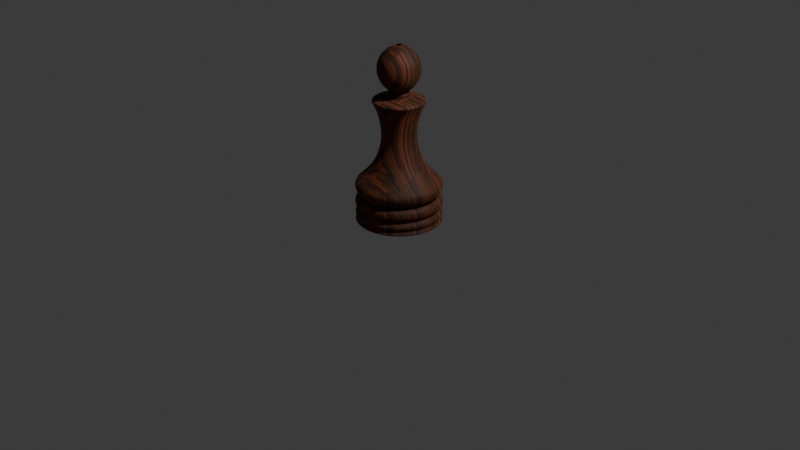 # Source: chess_practice.blend  (saved by Blender 4.0.23; exported with 4.5.12 LTS)
import bpy
from mathutils import Matrix  # noqa: F401  (used for matrix-valued properties, if any)

bpy.ops.wm.read_factory_settings(use_empty=True)
scene = bpy.context.scene
scene.name = 'Scene'

# ---- collections
col_collection = bpy.data.collections.new('Collection'); scene.collection.children.link(col_collection)

# ---- materials (node trees are filled in below, after node groups)
mat_wood = bpy.data.materials.new('wood')
mat_wood.alpha_threshold = 0.0
mat_wood.use_transparent_shadow = False
mat_wood.diffuse_color = (0.4309, 0.1557, 0.08614, 1.0)
mat_wood.roughness = 0.5

# ---- node groups
ng_math_root = bpy.data.node_groups.new('Math.Root', 'ShaderNodeTree')
_s = ng_math_root.interface.new_socket(name='Value', in_out='OUTPUT', socket_type='NodeSocketFloat')
_s.min_value = 0.0
_s.max_value = 0.0
_s = ng_math_root.interface.new_socket(name='Value', in_out='INPUT', socket_type='NodeSocketFloat')
_s.default_value = 0.5
_s.min_value = -1e+04
_s.max_value = 1e+04
_s = ng_math_root.interface.new_socket(name='Root', in_out='INPUT', socket_type='NodeSocketFloat')
_s.default_value = 0.5
_s.min_value = -1e+04
_s.max_value = 1e+04
_N = ng_math_root.nodes; _L = ng_math_root.links
n0 = _N.new('ShaderNodeMath'); n0.name = 'Math.001'; n0.location = (-109, -59)
n0.operation = 'DIVIDE'
n0.inputs[0].default_value = 1.0
n0.inputs[2].default_value = 0.0
n1 = _N.new('ShaderNodeMath'); n1.name = 'Math.002'; n1.location = (109, 59)
n1.operation = 'POWER'
n1.inputs[2].default_value = 0.0
n2 = _N.new('NodeGroupOutput'); n2.name = 'Group Output'; n2.location = (309, 0)
n3 = _N.new('NodeGroupInput'); n3.name = 'Group Input'; n3.location = (-309, 0)
_L.new(n0.outputs[0], n1.inputs[1])
_L.new(n3.outputs[0], n1.inputs[0])
_L.new(n3.outputs[1], n0.inputs[1])
_L.new(n1.outputs[0], n2.inputs[0])
n2.is_active_output = True
ng_pbr_fresnel = bpy.data.node_groups.new('PBR.Fresnel', 'ShaderNodeTree')
_s = ng_pbr_fresnel.interface.new_socket(name='Output', in_out='OUTPUT', socket_type='NodeSocketFloat')
_s = ng_pbr_fresnel.interface.new_socket(name='Fresnel Power', in_out='INPUT', socket_type='NodeSocketFloat')
_s.default_value = 5.0
_s.min_value = -1e+04
_s.max_value = 1e+04
_s = ng_pbr_fresnel.interface.new_socket(name='F-0', in_out='INPUT', socket_type='NodeSocketFloat')
_s.default_value = 0.04
_s.min_value = 0.0
_s.max_value = 1.0
_s = ng_pbr_fresnel.interface.new_socket(name='Roughness', in_out='INPUT', socket_type='NodeSocketFloat')
_s.min_value = 0.0
_s.max_value = 1.0
_s = ng_pbr_fresnel.interface.new_socket(name='Normal', in_out='INPUT', socket_type='NodeSocketVector')
_s.min_value = -1.0
_s.max_value = 1.0
_s.hide_value = True
_N = ng_pbr_fresnel.nodes; _L = ng_pbr_fresnel.links
n0 = _N.new('NodeReroute'); n0.name = 'Reroute.002'; n0.location = (15, -71)
n0.width = 16
n0.socket_idname = 'NodeSocketFloat'
n1 = _N.new('ShaderNodeMath'); n1.name = 'Math'; n1.location = (-48, 146)
n1.operation = 'POWER'
n1.inputs[2].default_value = 0.0
n2 = _N.new('ShaderNodeMix'); n2.name = 'Mix'; n2.location = (198, -21)
n2.hide = True
n2.data_type = 'RGBA'
n2.inputs[7].default_value = (1.0, 1.0, 1.0, 1.0)
n3 = _N.new('ShaderNodeMix'); n3.name = 'Mix.001'; n3.location = (325, -54)
n3.hide = True
n3.data_type = 'RGBA'
n4 = _N.new('ShaderNodeGroup'); n4.name = 'Group'; n4.location = (97, -146)
n4.node_tree = ng_math_root
n5 = _N.new('NodeGroupOutput'); n5.name = 'Group Output'; n5.location = (507, -33)
n6 = _N.new('ShaderNodeLayerWeight'); n6.name = 'Layer Weight'; n6.location = (-254, 93)
n7 = _N.new('NodeGroupInput'); n7.name = 'Group Input'; n7.location = (-458, -105)
_L.new(n6.outputs[1], n1.inputs[0])
_L.new(n1.outputs[0], n2.inputs[0])
_L.new(n2.outputs[2], n3.inputs[6])
_L.new(n4.outputs[0], n3.inputs[0])
_L.new(n0.outputs[0], n2.inputs[6])
_L.new(n0.outputs[0], n3.inputs[7])
_L.new(n7.outputs[1], n0.inputs[0])
_L.new(n7.outputs[2], n4.inputs[0])
_L.new(n7.outputs[0], n1.inputs[1])
_L.new(n7.outputs[0], n4.inputs[1])
_L.new(n3.outputs[2], n5.inputs[0])
_L.new(n7.outputs[3], n6.inputs[1])
n5.is_active_output = True
ng_specularlayer = bpy.data.node_groups.new('SpecularLayer', 'ShaderNodeTree')
_s = ng_specularlayer.interface.new_socket(name='Shader', in_out='OUTPUT', socket_type='NodeSocketShader')
_s = ng_specularlayer.interface.new_socket(name='Shader', in_out='INPUT', socket_type='NodeSocketShader')
_s = ng_specularlayer.interface.new_socket(name='Roughness', in_out='INPUT', socket_type='NodeSocketFloat')
_s.min_value = 0.0
_s.max_value = 1.0
_s = ng_specularlayer.interface.new_socket(name='Normal', in_out='INPUT', socket_type='NodeSocketVector')
_s.min_value = -1.0
_s.max_value = 1.0
_s.hide_value = True
_N = ng_specularlayer.nodes; _L = ng_specularlayer.links
n0 = _N.new('ShaderNodeBsdfAnisotropic'); n0.name = 'Glossy BSDF'; n0.location = (-136, -55)
n0.distribution = 'GGX'
n0.inputs[0].default_value = (1.0, 1.0, 1.0, 1.0)
n1 = _N.new('NodeReroute'); n1.name = 'Reroute'; n1.location = (-170, -102)
n1.width = 16
n1.socket_idname = 'NodeSocketVector'
n2 = _N.new('NodeReroute'); n2.name = 'Reroute.001'; n2.location = (-169, -70)
n2.width = 16
n2.socket_idname = 'NodeSocketFloat'
n3 = _N.new('NodeGroupOutput'); n3.name = 'Group Output'; n3.location = (224, -1)
n4 = _N.new('ShaderNodeMixShader'); n4.name = 'Mix Shader'; n4.location = (77, -22)
n4.hide = True
n5 = _N.new('ShaderNodeGroup'); n5.name = 'Group.001'; n5.location = (-136, 127)
n5.width = 145
n5.node_tree = ng_pbr_fresnel
n5.inputs[0].default_value = 5.0
n5.inputs[1].default_value = 0.04
n6 = _N.new('NodeGroupInput'); n6.name = 'Group Input'; n6.location = (-382, 0)
n7 = _N.new('ShaderNodeMath'); n7.name = 'Math'; n7.location = (-153, -63)
n7.operation = 'POWER'
_L.new(n4.outputs[0], n3.inputs[0])
_L.new(n5.outputs[0], n4.inputs[0])
_L.new(n0.outputs[0], n4.inputs[2])
_L.new(n2.outputs[0], n5.inputs[2])
_L.new(n1.outputs[0], n5.inputs[3])
_L.new(n1.outputs[0], n0.inputs[4])
_L.new(n6.outputs[2], n1.inputs[0])
_L.new(n6.outputs[1], n2.inputs[0])
_L.new(n6.outputs[0], n4.inputs[1])
_L.new(n2.outputs[0], n7.inputs[0])
_L.new(n7.outputs[0], n0.inputs[1])
n3.is_active_output = True
ng_pbr__specular_setup = bpy.data.node_groups.new('PBR (Specular Setup)', 'ShaderNodeTree')
_s = ng_pbr__specular_setup.interface.new_socket(name='Shader', in_out='OUTPUT', socket_type='NodeSocketShader')
_s = ng_pbr__specular_setup.interface.new_socket(name='Volume', in_out='OUTPUT', socket_type='NodeSocketShader')
_s = ng_pbr__specular_setup.interface.new_socket(name='Base Color', in_out='INPUT', socket_type='NodeSocketColor')
_s.default_value = (1.0, 1.0, 1.0, 1.0)
_s = ng_pbr__specular_setup.interface.new_socket(name='Use Specular %', in_out='INPUT', socket_type='NodeSocketFloat')
_s.subtype = 'FACTOR'
_s.min_value = 0.0
_s.max_value = 100.0
_s = ng_pbr__specular_setup.interface.new_socket(name='Specular Color', in_out='INPUT', socket_type='NodeSocketColor')
_s.default_value = (1.0, 1.0, 1.0, 1.0)
_s = ng_pbr__specular_setup.interface.new_socket(name='Use Refraction %', in_out='INPUT', socket_type='NodeSocketFloat')
_s.subtype = 'FACTOR'
_s.min_value = 0.0
_s.max_value = 100.0
_s = ng_pbr__specular_setup.interface.new_socket(name='Refraction Color', in_out='INPUT', socket_type='NodeSocketColor')
_s.default_value = (1.0, 1.0, 1.0, 1.0)
_s = ng_pbr__specular_setup.interface.new_socket(name='IOR', in_out='INPUT', socket_type='NodeSocketFloat')
_s.default_value = 1.45
_s.min_value = 1.0
_s.max_value = 2.42
_s = ng_pbr__specular_setup.interface.new_socket(name='Roughness %', in_out='INPUT', socket_type='NodeSocketFloat')
_s.subtype = 'FACTOR'
_s.min_value = 0.0
_s.max_value = 100.0
_s = ng_pbr__specular_setup.interface.new_socket(name='Normal', in_out='INPUT', socket_type='NodeSocketVector')
_s.min_value = -1.0
_s.max_value = 1.0
_s.hide_value = True
_s = ng_pbr__specular_setup.interface.new_socket(name='Coat Roughness %', in_out='INPUT', socket_type='NodeSocketFloat')
_s.subtype = 'FACTOR'
_s.min_value = 0.0
_s.max_value = 100.0
_s = ng_pbr__specular_setup.interface.new_socket(name='Coat Normal', in_out='INPUT', socket_type='NodeSocketVector')
_s.min_value = -1.0
_s.max_value = 1.0
_s.hide_value = True
_s = ng_pbr__specular_setup.interface.new_socket(name='Volume Color', in_out='INPUT', socket_type='NodeSocketColor')
_s.default_value = (1.0, 1.0, 1.0, 1.0)
_s = ng_pbr__specular_setup.interface.new_socket(name='Volume Density %', in_out='INPUT', socket_type='NodeSocketFloat')
_s.subtype = 'FACTOR'
_s.min_value = 0.0
_s.max_value = 100.0
_N = ng_pbr__specular_setup.nodes; _L = ng_pbr__specular_setup.links
n0 = _N.new('ShaderNodeMath'); n0.name = 'Math.002'; n0.location = (-831, 3)
n0.label = 'Percent'
n0.hide = True
n0.operation = 'DIVIDE'
n0.inputs[1].default_value = 100.0
n0.inputs[2].default_value = 0.0
n1 = _N.new('ShaderNodeBsdfRefraction'); n1.name = 'Refraction BSDF'; n1.location = (-605, 101)
n1.width = 160
n2 = _N.new('ShaderNodeBsdfDiffuse'); n2.name = 'Diffuse BSDF'; n2.location = (-605, 403)
n2.width = 160
n3 = _N.new('ShaderNodeBsdfAnisotropic'); n3.name = 'Glossy BSDF'; n3.location = (-605, 262)
n3.width = 160
n3.distribution = 'GGX'
n4 = _N.new('NodeReroute'); n4.name = 'Reroute.002'; n4.location = (-719, 36)
n4.width = 16
n4.socket_idname = 'NodeSocketFloat'
n5 = _N.new('NodeReroute'); n5.name = 'Reroute'; n5.location = (-719, -71)
n5.width = 16
n5.socket_idname = 'NodeSocketFloat'
n6 = _N.new('NodeReroute'); n6.name = 'Reroute.004'; n6.location = (-719, -114)
n6.width = 16
n6.socket_idname = 'NodeSocketFloat'
n7 = _N.new('ShaderNodeMixShader'); n7.name = 'Specular Factor'; n7.location = (-403, 101)
n7.label = 'Specular Factor'
n8 = _N.new('ShaderNodeGroup'); n8.name = 'Group'; n8.location = (0, 101)
n8.width = 163
n8.node_tree = ng_specularlayer
n9 = _N.new('ShaderNodeMixShader'); n9.name = 'Refraction Factor'; n9.location = (-202, 101)
n9.label = 'Refraction Factor'
n10 = _N.new('NodeReroute'); n10.name = 'Reroute.001'; n10.location = (-719, -8)
n10.width = 16
n10.socket_idname = 'NodeSocketFloat'
n11 = _N.new('ShaderNodeMath'); n11.name = 'Math'; n11.location = (-830, -61)
n11.label = 'Percent'
n11.hide = True
n11.operation = 'DIVIDE'
n11.inputs[1].default_value = 100.0
n11.inputs[2].default_value = 0.0
n12 = _N.new('ShaderNodeMath'); n12.name = 'Math.001'; n12.location = (-829, 47)
n12.label = 'Percent'
n12.hide = True
n12.operation = 'DIVIDE'
n12.inputs[1].default_value = 100.0
n12.inputs[2].default_value = 0.0
n13 = _N.new('ShaderNodeMath'); n13.name = 'Math.004'; n13.location = (-830, -104)
n13.label = 'Percent'
n13.hide = True
n13.operation = 'DIVIDE'
n13.inputs[1].default_value = 100.0
n13.inputs[2].default_value = 0.0
n14 = _N.new('ShaderNodeVolumeAbsorption'); n14.name = 'Volume Absorption'; n14.location = (-605, -101)
n15 = _N.new('NodeGroupInput'); n15.name = 'Group Input'; n15.location = (-1008, 101)
n16 = _N.new('NodeReroute'); n16.name = 'Reroute.003'; n16.location = (-719, -177)
n16.width = 16
n16.socket_idname = 'NodeSocketFloat'
n17 = _N.new('ShaderNodeMath'); n17.name = 'Math.003'; n17.location = (-830, -167)
n17.label = 'Percent'
n17.hide = True
n17.operation = 'DIVIDE'
n17.inputs[1].default_value = 100.0
n17.inputs[2].default_value = 0.0
n18 = _N.new('NodeGroupOutput'); n18.name = 'Group Output'; n18.location = (229, 98)
n19 = _N.new('ShaderNodeMath'); n19.name = 'Math.005'; n19.location = (-662, 15)
n19.operation = 'POWER'
n20 = _N.new('ShaderNodeMath'); n20.name = 'Math.006'; n20.location = (-662, 96)
n20.operation = 'POWER'
_L.new(n9.outputs[0], n8.inputs[0])
_L.new(n15.outputs[7], n2.inputs[2])
_L.new(n15.outputs[2], n3.inputs[0])
_L.new(n15.outputs[0], n2.inputs[0])
_L.new(n15.outputs[7], n3.inputs[4])
_L.new(n15.outputs[7], n1.inputs[3])
_L.new(n15.outputs[9], n8.inputs[2])
_L.new(n2.outputs[0], n7.inputs[1])
_L.new(n1.outputs[0], n9.inputs[2])
_L.new(n7.outputs[0], n9.inputs[1])
_L.new(n3.outputs[0], n7.inputs[2])
_L.new(n15.outputs[5], n1.inputs[2])
_L.new(n15.outputs[4], n1.inputs[0])
_L.new(n5.outputs[0], n2.inputs[1])
_L.new(n12.outputs[0], n4.inputs[0])
_L.new(n17.outputs[0], n16.inputs[0])
_L.new(n11.outputs[0], n5.inputs[0])
_L.new(n4.outputs[0], n7.inputs[0])
_L.new(n0.outputs[0], n10.inputs[0])
_L.new(n13.outputs[0], n6.inputs[0])
_L.new(n6.outputs[0], n8.inputs[1])
_L.new(n10.outputs[0], n9.inputs[0])
_L.new(n15.outputs[1], n12.inputs[0])
_L.new(n15.outputs[3], n0.inputs[0])
_L.new(n15.outputs[6], n11.inputs[0])
_L.new(n15.outputs[8], n13.inputs[0])
_L.new(n15.outputs[10], n14.inputs[0])
_L.new(n15.outputs[11], n17.inputs[0])
_L.new(n16.outputs[0], n14.inputs[1])
_L.new(n8.outputs[0], n18.inputs[0])
_L.new(n14.outputs[0], n18.inputs[1])
_L.new(n5.outputs[0], n19.inputs[0])
_L.new(n19.outputs[0], n1.inputs[1])
_L.new(n5.outputs[0], n20.inputs[0])
_L.new(n20.outputs[0], n3.inputs[1])
n18.is_active_output = True
ng_wood_texture = bpy.data.node_groups.new('Wood Texture', 'ShaderNodeTree')
_s = ng_wood_texture.interface.new_socket(name='Color', in_out='OUTPUT', socket_type='NodeSocketColor')
_s.default_value = (0.0, 0.0, 0.0, 0.0)
_s = ng_wood_texture.interface.new_socket(name='Bump', in_out='OUTPUT', socket_type='NodeSocketVector')
_s.min_value = 0.0
_s.max_value = 0.0
_s = ng_wood_texture.interface.new_socket(name='Dirt', in_out='INPUT', socket_type='NodeSocketFloat')
_s.subtype = 'FACTOR'
_s.default_value = 1.0
_s.min_value = 0.0
_s.max_value = 1.0
_s = ng_wood_texture.interface.new_socket(name='Planks', in_out='INPUT', socket_type='NodeSocketFloat')
_s.subtype = 'FACTOR'
_s.min_value = 0.0
_s.max_value = 1.0
_N = ng_wood_texture.nodes; _L = ng_wood_texture.links
n0 = _N.new('ShaderNodeMix'); n0.name = 'Mix.001'; n0.location = (147, 52)
n0.hide = True
n0.data_type = 'RGBA'
n0.blend_type = 'DODGE'
n1 = _N.new('NodeGroupOutput'); n1.name = 'Group Output'; n1.location = (951, 18)
n2 = _N.new('ShaderNodeTexCoord'); n2.name = 'Texture Coordinate'; n2.location = (-722, 222)
n3 = _N.new('ShaderNodeValToRGB'); n3.name = 'ColorRamp.001'; n3.location = (1, 84)
n3.hide = True
while len(n3.color_ramp.elements) > 1: n3.color_ramp.elements.remove(n3.color_ramp.elements[-1])
n3.color_ramp.elements[0].position = 0.0; n3.color_ramp.elements[0].color = (0.03423, 0.0101, 0.003883, 1.0)
_e = n3.color_ramp.elements.new(0.04067); _e.color = (0.2327, 0.05816, 0.01663, 1.0)
_e = n3.color_ramp.elements.new(0.1774); _e.color = (0.07336, 0.02137, 0.006384, 1.0)
_e = n3.color_ramp.elements.new(0.2093); _e.color = (0.2087, 0.05926, 0.01438, 1.0)
_e = n3.color_ramp.elements.new(0.3324); _e.color = (0.08101, 0.02333, 0.005606, 1.0)
_e = n3.color_ramp.elements.new(0.3594); _e.color = (0.1533, 0.045, 0.01067, 1.0)
_e = n3.color_ramp.elements.new(0.4951); _e.color = (0.06267, 0.02125, 0.005848, 1.0)
_e = n3.color_ramp.elements.new(0.5172); _e.color = (0.1794, 0.0569, 0.01213, 1.0)
_e = n3.color_ramp.elements.new(0.6441); _e.color = (0.04605, 0.0144, 0.002863, 1.0)
_e = n3.color_ramp.elements.new(0.6654); _e.color = (0.1701, 0.05495, 0.01158, 1.0)
_e = n3.color_ramp.elements.new(0.7959); _e.color = (0.04417, 0.01735, 0.00475, 1.0)
_e = n3.color_ramp.elements.new(0.8302); _e.color = (0.147, 0.04374, 0.01033, 1.0)
_e = n3.color_ramp.elements.new(0.9214); _e.color = (0.02933, 0.01055, 0.003547, 1.0)
_e = n3.color_ramp.elements.new(0.9413); _e.color = (0.1617, 0.047, 0.01068, 1.0)
n4 = _N.new('ShaderNodeValToRGB'); n4.name = 'ColorRamp.004'; n4.location = (9, 26)
n4.hide = True
while len(n4.color_ramp.elements) > 1: n4.color_ramp.elements.remove(n4.color_ramp.elements[-1])
n4.color_ramp.elements[0].position = 0.3057; n4.color_ramp.elements[0].color = (0.03173, 0.1249, 0.01327, 1.0)
_e = n4.color_ramp.elements.new(0.786); _e.color = (0.6152, 0.2719, 0.047, 1.0)
n5 = _N.new('ShaderNodeTexNoise'); n5.name = 'Noise Texture.001'; n5.location = (-119, 8)
n5.label = 'Dirt'
n5.hide = True
n5.inputs[2].default_value = 10.4
n5.inputs[3].default_value = 16.0
n6 = _N.new('ShaderNodeValToRGB'); n6.name = 'ColorRamp'; n6.location = (-119, 89)
n6.width = 320
n6.hide = True
while len(n6.color_ramp.elements) > 1: n6.color_ramp.elements.remove(n6.color_ramp.elements[-1])
n6.color_ramp.elements[0].position = 0.1853; n6.color_ramp.elements[0].color = (0.0, 0.0, 0.0, 1.0)
_e = n6.color_ramp.elements.new(0.2049); _e.color = (1.0, 1.0, 1.0, 1.0)
_e = n6.color_ramp.elements.new(0.2271); _e.color = (0.0, 0.0, 0.0, 1.0)
_e = n6.color_ramp.elements.new(0.2445); _e.color = (1.0, 1.0, 1.0, 1.0)
_e = n6.color_ramp.elements.new(0.2587); _e.color = (1.0, 1.0, 1.0, 1.0)
_e = n6.color_ramp.elements.new(0.2601); _e.color = (0.0, 0.0, 0.0, 1.0)
_e = n6.color_ramp.elements.new(0.2751); _e.color = (1.0, 1.0, 1.0, 1.0)
_e = n6.color_ramp.elements.new(0.2863); _e.color = (0.0, 0.0, 0.0, 1.0)
_e = n6.color_ramp.elements.new(0.3006); _e.color = (1.0, 1.0, 1.0, 1.0)
_e = n6.color_ramp.elements.new(0.3195); _e.color = (0.0, 0.0, 0.0, 1.0)
_e = n6.color_ramp.elements.new(0.3384); _e.color = (1.0, 1.0, 1.0, 1.0)
_e = n6.color_ramp.elements.new(0.3539); _e.color = (0.0, 0.0, 0.0, 1.0)
_e = n6.color_ramp.elements.new(0.3761); _e.color = (1.0, 1.0, 1.0, 1.0)
_e = n6.color_ramp.elements.new(0.3932); _e.color = (0.0, 0.0, 0.0, 1.0)
_e = n6.color_ramp.elements.new(0.4103); _e.color = (1.0, 1.0, 1.0, 1.0)
_e = n6.color_ramp.elements.new(0.4427); _e.color = (0.0, 0.0, 0.0, 1.0)
_e = n6.color_ramp.elements.new(0.4687); _e.color = (1.0, 1.0, 1.0, 1.0)
_e = n6.color_ramp.elements.new(0.4983); _e.color = (0.0, 0.0, 0.0, 1.0)
_e = n6.color_ramp.elements.new(0.528); _e.color = (1.0, 1.0, 1.0, 1.0)
_e = n6.color_ramp.elements.new(0.5576); _e.color = (0.0, 0.0, 0.0, 1.0)
_e = n6.color_ramp.elements.new(0.5872); _e.color = (1.0, 1.0, 1.0, 1.0)
_e = n6.color_ramp.elements.new(0.62); _e.color = (0.0, 0.0, 0.0, 1.0)
_e = n6.color_ramp.elements.new(0.656); _e.color = (1.0, 1.0, 1.0, 1.0)
_e = n6.color_ramp.elements.new(0.6888); _e.color = (0.0, 0.0, 0.0, 1.0)
_e = n6.color_ramp.elements.new(0.7216); _e.color = (1.0, 1.0, 1.0, 1.0)
_e = n6.color_ramp.elements.new(0.7544); _e.color = (0.0, 0.0, 0.0, 1.0)
_e = n6.color_ramp.elements.new(0.7872); _e.color = (1.0, 1.0, 1.0, 1.0)
_e = n6.color_ramp.elements.new(0.8264); _e.color = (0.0, 0.0, 0.0, 1.0)
_e = n6.color_ramp.elements.new(0.8688); _e.color = (1.0, 1.0, 1.0, 1.0)
_e = n6.color_ramp.elements.new(0.9016); _e.color = (0.0, 0.0, 0.0, 1.0)
_e = n6.color_ramp.elements.new(0.9472); _e.color = (1.0, 1.0, 1.0, 1.0)
_e = n6.color_ramp.elements.new(1.0); _e.color = (0.0, 0.0, 0.0, 1.0)
n7 = _N.new('ShaderNodeTexNoise'); n7.name = 'Noise Texture'; n7.location = (-230, 112)
n7.label = 'Wood'
n7.hide = True
n7.inputs[2].default_value = 12.7
n7.inputs[3].default_value = 16.0
n8 = _N.new('ShaderNodeMapping'); n8.name = 'Mapping'; n8.location = (-333, 138)
n8.hide = True
n8.vector_type = 'TEXTURE'
n8.inputs[3].default_value = (8.9, 1.0, 1.0)
n9 = _N.new('ShaderNodeMix'); n9.name = 'Mix.004'; n9.location = (-426, 161)
n9.hide = True
n9.data_type = 'RGBA'
n10 = _N.new('ShaderNodeMix'); n10.name = 'Mix'; n10.location = (285, 8)
n10.hide = True
n10.data_type = 'RGBA'
n10.blend_type = 'MULTIPLY'
n11 = _N.new('ShaderNodeValToRGB'); n11.name = 'ColorRamp.003'; n11.location = (399, -11)
n11.hide = True
while len(n11.color_ramp.elements) > 1: n11.color_ramp.elements.remove(n11.color_ramp.elements[-1])
n11.color_ramp.elements[0].position = 0.0; n11.color_ramp.elements[0].color = (0.0, 0.0, 0.0, 1.0)
_e = n11.color_ramp.elements.new(0.1561); _e.color = (0.05761, 0.05761, 0.05761, 1.0)
_e = n11.color_ramp.elements.new(0.1987); _e.color = (0.5, 0.5, 0.5, 1.0)
_e = n11.color_ramp.elements.new(1.0); _e.color = (1.0, 1.0, 1.0, 1.0)
n12 = _N.new('ShaderNodeValToRGB'); n12.name = 'ColorRamp.002'; n12.location = (420, -102)
n12.hide = True
while len(n12.color_ramp.elements) > 1: n12.color_ramp.elements.remove(n12.color_ramp.elements[-1])
n12.color_ramp.elements[0].position = 0.0; n12.color_ramp.elements[0].color = (1.0, 1.0, 1.0, 1.0)
_e = n12.color_ramp.elements.new(0.1703); _e.color = (0.0, 0.0, 0.0, 1.0)
n13 = _N.new('ShaderNodeMix'); n13.name = 'Mix.002'; n13.location = (539, -42)
n13.hide = True
n13.data_type = 'RGBA'
n14 = _N.new('ShaderNodeMix'); n14.name = 'Mix.003'; n14.location = (662, -80)
n14.hide = True
n14.data_type = 'RGBA'
n14.blend_type = 'MULTIPLY'
n15 = _N.new('ShaderNodeBump'); n15.name = 'Bump.001'; n15.location = (796, -32)
n15.hide = True
n15.inputs[0].default_value = 0.5
n15.inputs[1].default_value = 0.1
n15.inputs[2].default_value = 1.0
n16 = _N.new('ShaderNodeMath'); n16.name = 'Math'; n16.location = (-538, 188)
n16.label = '/2'
n16.hide = True
n16.operation = 'DIVIDE'
n16.inputs[1].default_value = 2.0
n16.inputs[2].default_value = 0.0
n17 = _N.new('ShaderNodeMath'); n17.name = 'Math.001'; n17.location = (254, -34)
n17.label = '/2'
n17.hide = True
n17.operation = 'DIVIDE'
n17.inputs[1].default_value = 2.0
n17.inputs[2].default_value = 0.0
n18 = _N.new('ShaderNodeMath'); n18.name = 'Math.002'; n18.location = (263, -73)
n18.label = '/2'
n18.hide = True
n18.operation = 'DIVIDE'
n18.inputs[1].default_value = 2.0
n18.inputs[2].default_value = 0.0
n19 = _N.new('ShaderNodeTexBrick'); n19.name = 'Brick Texture'; n19.location = (-729, -132)
n19.inputs[2].default_value = (0.2759, 0.2759, 0.2759, 1.0)
n19.inputs[5].default_value = 0.001
n19.inputs[6].default_value = 0.0
n19.inputs[8].default_value = 1.0
n19.inputs[9].default_value = 0.1
n20 = _N.new('NodeGroupInput'); n20.name = 'Group Input'; n20.location = (-721, -18)
_L.new(n7.outputs[0], n6.inputs[0])
_L.new(n8.outputs[0], n7.inputs[0])
_L.new(n6.outputs[0], n3.inputs[0])
_L.new(n3.outputs[0], n0.inputs[6])
_L.new(n5.outputs[0], n4.inputs[0])
_L.new(n4.outputs[0], n0.inputs[7])
_L.new(n20.outputs[0], n0.inputs[0])
_L.new(n0.outputs[2], n10.inputs[6])
_L.new(n19.outputs[0], n10.inputs[7])
_L.new(n19.outputs[1], n12.inputs[0])
_L.new(n11.outputs[0], n13.inputs[6])
_L.new(n10.outputs[2], n11.inputs[0])
_L.new(n15.outputs[0], n1.inputs[1])
_L.new(n13.outputs[2], n14.inputs[6])
_L.new(n12.outputs[0], n13.inputs[7])
_L.new(n10.outputs[2], n1.inputs[0])
_L.new(n14.outputs[2], n15.inputs[3])
_L.new(n12.outputs[0], n14.inputs[7])
_L.new(n9.outputs[2], n8.inputs[0])
_L.new(n2.outputs[2], n9.inputs[6])
_L.new(n19.outputs[0], n9.inputs[7])
_L.new(n16.outputs[0], n9.inputs[0])
_L.new(n20.outputs[1], n10.inputs[0])
_L.new(n20.outputs[1], n18.inputs[0])
_L.new(n20.outputs[1], n17.inputs[0])
_L.new(n17.outputs[0], n13.inputs[0])
_L.new(n18.outputs[0], n14.inputs[0])
_L.new(n20.outputs[1], n16.inputs[0])
n1.is_active_output = True

# ---- material node trees
mat_wood.use_nodes = True; mat_wood.node_tree.nodes.clear()
_N = mat_wood.node_tree.nodes; _L = mat_wood.node_tree.links
n0 = _N.new('ShaderNodeOutputMaterial'); n0.name = 'Material Output'; n0.location = (187, 284)
n1 = _N.new('NodeReroute'); n1.name = 'Reroute'; n1.location = (-119, 19)
n1.width = 16
n1.socket_idname = 'NodeSocketVector'
n2 = _N.new('ShaderNodeGroup'); n2.name = 'PBR (Specular Setup)'; n2.location = (-101, 302)
n2.label = 'PBR (Specular Setup)'
n2.width = 229
n2.node_tree = ng_pbr__specular_setup
n2.inputs[1].default_value = 0.0
n2.inputs[2].default_value = (1.0, 1.0, 1.0, 1.0)
n2.inputs[3].default_value = 0.0
n2.inputs[4].default_value = (1.0, 1.0, 1.0, 1.0)
n2.inputs[5].default_value = 1.45
n2.inputs[6].default_value = 50.0
n2.inputs[8].default_value = 50.0
n2.inputs[10].default_value = (1.0, 1.0, 1.0, 1.0)
n2.inputs[11].default_value = 0.0
n3 = _N.new('ShaderNodeGroup'); n3.name = 'Group'; n3.location = (-446, 184)
n3.node_tree = ng_wood_texture
n3.inputs[0].default_value = 1.0
n3.inputs[1].default_value = 1.0
_L.new(n3.outputs[0], n2.inputs[0])
_L.new(n1.outputs[0], n2.inputs[7])
_L.new(n1.outputs[0], n2.inputs[9])
_L.new(n3.outputs[1], n1.inputs[0])
_L.new(n2.outputs[0], n0.inputs[0])
n0.is_active_output = True

# ---- world
world_world = bpy.data.worlds.new('World'); scene.world = world_world
world_world.use_nodes = True; world_world.node_tree.nodes.clear()
_N = world_world.node_tree.nodes; _L = world_world.node_tree.links
n0 = _N.new('ShaderNodeOutputWorld'); n0.name = 'World Output'; n0.location = (300, 300)
n1 = _N.new('ShaderNodeBackground'); n1.name = 'Background'; n1.location = (10, 300)
n1.inputs[0].default_value = (0.05088, 0.05088, 0.05088, 1.0)
_L.new(n1.outputs[0], n0.inputs[0])
n0.is_active_output = True
world_world.color = (0.05088, 0.05088, 0.05088)
world_world.use_sun_shadow = False
world_world.sun_shadow_jitter_overblur = 0.0

# ---- cameras
cam_camera = bpy.data.cameras.new('Camera')
cam_camera.clip_end = 100.0
cam_camera.ortho_scale = 7.314

# ---- lights
light_light = bpy.data.lights.new('Light', 'POINT')
light_light.transmission_factor = 0.0
light_light.use_soft_falloff = False
light_light.energy = 1000.0
light_light.shadow_soft_size = 0.1
light_light.shadow_maximum_resolution = 0.006
light_light.use_absolute_resolution = True

# ---- meshes
me_plane = bpy.data.meshes.new('Plane')
me_plane.from_pydata([(-0.02895, 0.0, -0.0005473), (-0.02507, -0.01447, -0.0005473), (-0.01447, -0.02507, -0.0005473), (0.0, -0.02895, -0.0005473), (0.01447, -0.02507, -0.0005473), (0.02507, -0.01447, -0.0005473), (0.02895, 0.0, -0.0005473), (0.02507, 0.01447, -0.0005473), (0.01447, 0.02507, -0.0005473), (0.0, 0.02895, -0.0005473), (-0.01447, 0.02507, -0.0005473), (-0.02507, 0.01447, -0.0005473)], [(0, 1), (1, 2), (2, 3), (3, 4), (4, 5), (5, 6), (6, 7), (7, 8), (8, 9), (9, 10), (10, 11), (11, 0)], [])
_uv = me_plane.uv_layers.new(name='UVMap')
_uv.uv.foreach_set('vector', [])
me_plane.update()
me_plane_001 = bpy.data.meshes.new('Plane.001')
me_plane_001.from_pydata([(0.0, 0.0, 0.0), (-0.02895, 0.0, 0.0), (-0.02895, -0.4637, 0.0009937), (-0.02895, -0.4614, 0.0318), (-0.02895, -0.436, 0.05953), (-0.02895, -0.4606, 0.08495), (-0.02895, -0.4598, 0.1181), (-0.02895, -0.4298, 0.1458), (-0.02895, -0.4275, 0.1766), (-0.02895, -0.4521, 0.1789), (-0.02895, -0.4629, 0.2066), (-0.02895, -0.4598, 0.2459), (-0.02895, -0.4367, 0.2744), (-0.02895, -0.4067, 0.2833), (-0.02895, -0.3759, 0.2829), (-0.02895, -0.4236, 0.3099), (-0.02895, -0.4521, 0.3484), (-0.02895, -0.4645, 0.4007), (-0.02895, -0.4444, 0.4392), (-0.02895, -0.3705, 0.4955), (-0.02895, -0.2935, 0.5825), (-0.02895, -0.2388, 0.668), (-0.02895, -0.198, 0.7805), (-0.02895, -0.1795, 0.8821), (-0.02895, -0.1848, 1.001), (-0.02895, -0.2141, 1.141), (-0.02895, -0.2656, 1.245), (-0.02895, -0.284, 1.27), (-0.02895, -0.2594, 1.295), (-0.02895, -0.162, 1.299), (-0.02895, -0.09564, 1.306), (-0.02895, -0.112, 1.341), (-0.02895, -0.1005, 1.362), (-0.02895, -0.08259, 1.367), (-0.02895, -0.1473, 1.41), (-0.02895, -0.1875, 1.459), (-0.02895, -0.228, 1.536), (-0.02895, -0.2236, 1.644), (-0.02895, -0.1952, 1.709), (-0.02895, -0.1094, 1.798), (-0.02895, -0.04605, 1.819), (-0.02895, 0.00801, 1.825), (-0.02507, -0.01447, 0.0), (0.2068, -0.416, 0.0009937), (0.2056, -0.414, 0.0318), (0.1929, -0.392, 0.05953), (0.2052, -0.4134, 0.08495), (0.2048, -0.4127, 0.1181), (0.1898, -0.3867, 0.1458), (0.1887, -0.3847, 0.1766), (0.201, -0.406, 0.1789), (0.2064, -0.4154, 0.2066), (0.2048, -0.4127, 0.2459), (0.1933, -0.3927, 0.2744), (0.1783, -0.3667, 0.2833), (0.1629, -0.34, 0.2829), (0.1867, -0.3813, 0.3099), (0.201, -0.406, 0.3484), (0.2072, -0.4167, 0.4007), (0.1971, -0.3994, 0.4392), (0.1602, -0.3353, 0.4955), (0.1217, -0.2686, 0.5825), (0.09432, -0.2213, 0.668), (0.07391, -0.1859, 0.7805), (0.06466, -0.1699, 0.8821), (0.06735, -0.1746, 1.001), (0.08196, -0.1999, 1.141), (0.1077, -0.2445, 1.245), (0.1169, -0.2604, 1.27), (0.1046, -0.2391, 1.295), (0.05592, -0.1548, 1.299), (0.02275, -0.0973, 1.306), (0.03091, -0.1114, 1.341), (0.0252, -0.1015, 1.362), (0.01623, -0.086, 1.367), (0.04858, -0.142, 1.41), (0.0687, -0.1769, 1.459), (0.08892, -0.2222, 1.533), (0.08673, -0.2184, 1.641), (0.07253, -0.1835, 1.709), (0.02965, -0.1092, 1.798), (-0.002042, -0.05436, 1.819), (-0.02907, -0.007536, 1.825), (-0.01447, -0.02507, 0.0), (0.3871, -0.2569, 0.0009937), (0.3851, -0.2558, 0.0318), (0.3631, -0.243, 0.05953), (0.3844, -0.2554, 0.08495), (0.3838, -0.255, 0.1181), (0.3577, -0.24, 0.1458), (0.3557, -0.2388, 0.1766), (0.3771, -0.2511, 0.1789), (0.3864, -0.2565, 0.2066), (0.3838, -0.255, 0.2459), (0.3637, -0.2434, 0.2744), (0.3377, -0.2284, 0.2833), (0.311, -0.213, 0.2829), (0.3524, -0.2369, 0.3099), (0.3771, -0.2511, 0.3484), (0.3878, -0.2573, 0.4007), (0.3704, -0.2473, 0.4392), (0.3064, -0.2103, 0.4955), (0.2397, -0.1718, 0.5825), (0.1923, -0.1445, 0.668), (0.157, -0.124, 0.7805), (0.1409, -0.1148, 0.8821), (0.1456, -0.1175, 1.001), (0.1709, -0.1321, 1.141), (0.2155, -0.1578, 1.245), (0.2315, -0.1671, 1.27), (0.2102, -0.1548, 1.295), (0.1258, -0.1061, 1.299), (0.06836, -0.07289, 1.306), (0.08248, -0.08105, 1.341), (0.07259, -0.07534, 1.362), (0.05705, -0.06636, 1.367), (0.1131, -0.09872, 1.41), (0.1479, -0.1188, 1.459), (0.183, -0.1391, 1.536), (0.1792, -0.1369, 1.644), (0.1546, -0.1227, 1.709), (0.0803, -0.07979, 1.798), (0.02541, -0.0481, 1.819), (-0.02141, -0.02106, 1.825), (0.0, -0.02895, 0.0), (0.4637, -0.02895, 0.0009937), (0.4614, -0.02895, 0.0318), (0.436, -0.02895, 0.05953), (0.4606, -0.02895, 0.08495), (0.4598, -0.02895, 0.1181), (0.4298, -0.02895, 0.1458), (0.4275, -0.02895, 0.1766), (0.4521, -0.02895, 0.1789), (0.4629, -0.02895, 0.2066), (0.4598, -0.02895, 0.2459), (0.4367, -0.02895, 0.2744), (0.4067, -0.02895, 0.2833), (0.3759, -0.02895, 0.2829), (0.4236, -0.02895, 0.3099), (0.4521, -0.02895, 0.3484), (0.4645, -0.02895, 0.4007), (0.4444, -0.02895, 0.4392), (0.3705, -0.02895, 0.4955), (0.2935, -0.02895, 0.5825), (0.2388, -0.02895, 0.668), (0.198, -0.02895, 0.7805), (0.1795, -0.02895, 0.8821), (0.1848, -0.02895, 1.001), (0.2141, -0.02895, 1.141), (0.2656, -0.02895, 1.245), (0.284, -0.02895, 1.27), (0.2594, -0.02895, 1.295), (0.162, -0.02895, 1.299), (0.09564, -0.02895, 1.306), (0.112, -0.02895, 1.341), (0.1005, -0.02895, 1.362), (0.08259, -0.02895, 1.367), (0.1473, -0.02895, 1.41), (0.1875, -0.02895, 1.459), (0.228, -0.02895, 1.536), (0.2236, -0.02895, 1.644), (0.1952, -0.02895, 1.709), (0.1094, -0.02895, 1.798), (0.04605, -0.02895, 1.819), (-0.00801, -0.02895, 1.825), (0.01447, -0.02507, 0.0), (0.416, 0.2068, 0.0009937), (0.414, 0.2056, 0.0318), (0.392, 0.1929, 0.05953), (0.4134, 0.2052, 0.08495), (0.4127, 0.2048, 0.1181), (0.3867, 0.1898, 0.1458), (0.3847, 0.1887, 0.1766), (0.406, 0.201, 0.1789), (0.4154, 0.2064, 0.2066), (0.4127, 0.2048, 0.2459), (0.3927, 0.1933, 0.2744), (0.3667, 0.1783, 0.2833), (0.34, 0.1629, 0.2829), (0.3813, 0.1867, 0.3099), (0.406, 0.201, 0.3484), (0.4167, 0.2072, 0.4007), (0.3994, 0.1971, 0.4392), (0.3353, 0.1602, 0.4955), (0.2686, 0.1217, 0.5825), (0.2213, 0.09432, 0.668), (0.1859, 0.07391, 0.7805), (0.1699, 0.06466, 0.8821), (0.1746, 0.06735, 1.001), (0.1999, 0.08196, 1.141), (0.2445, 0.1077, 1.245), (0.2604, 0.1169, 1.27), (0.2391, 0.1046, 1.295), (0.1548, 0.05592, 1.299), (0.0973, 0.02275, 1.306), (0.1114, 0.03091, 1.341), (0.1015, 0.0252, 1.362), (0.086, 0.01623, 1.367), (0.142, 0.04858, 1.41), (0.1769, 0.0687, 1.459), (0.2119, 0.08892, 1.536), (0.2081, 0.08673, 1.644), (0.1835, 0.07253, 1.709), (0.1092, 0.02965, 1.798), (0.05436, -0.002042, 1.819), (0.007536, -0.02907, 1.825), (0.02507, -0.01447, 0.0), (0.2569, 0.3871, 0.0009937), (0.2558, 0.3851, 0.0318), (0.243, 0.3631, 0.05953), (0.2554, 0.3844, 0.08495), (0.255, 0.3838, 0.1181), (0.24, 0.3577, 0.1458), (0.2388, 0.3557, 0.1766), (0.2511, 0.3771, 0.1789), (0.2565, 0.3864, 0.2066), (0.255, 0.3838, 0.2459), (0.2434, 0.3637, 0.2744), (0.2284, 0.3377, 0.2833), (0.213, 0.311, 0.2829), (0.2369, 0.3524, 0.3099), (0.2511, 0.3771, 0.3484), (0.2573, 0.3878, 0.4007), (0.2473, 0.3704, 0.4392), (0.2103, 0.3064, 0.4955), (0.1718, 0.2397, 0.5825), (0.1445, 0.1923, 0.668), (0.124, 0.157, 0.7805), (0.1148, 0.1409, 0.8821), (0.1175, 0.1456, 1.001), (0.1321, 0.1709, 1.141), (0.1578, 0.2155, 1.245), (0.1671, 0.2315, 1.27), (0.1548, 0.2102, 1.295), (0.1061, 0.1258, 1.299), (0.07289, 0.06836, 1.306), (0.08105, 0.08248, 1.341), (0.07534, 0.07259, 1.362), (0.06636, 0.05705, 1.367), (0.09872, 0.1131, 1.41), (0.1188, 0.1479, 1.459), (0.1391, 0.183, 1.536), (0.1369, 0.1792, 1.644), (0.1227, 0.1546, 1.709), (0.07979, 0.0803, 1.798), (0.0481, 0.02541, 1.819), (0.02106, -0.02141, 1.825), (0.02895, 0.0, 0.0), (0.02895, 0.4637, 0.0009937), (0.02895, 0.4614, 0.0318), (0.02895, 0.436, 0.05953), (0.02895, 0.4606, 0.08495), (0.02895, 0.4598, 0.1181), (0.02895, 0.4298, 0.1458), (0.02895, 0.4275, 0.1766), (0.02895, 0.4521, 0.1789), (0.02895, 0.4629, 0.2066), (0.02895, 0.4598, 0.2459), (0.02895, 0.4367, 0.2744), (0.02895, 0.4067, 0.2833), (0.02895, 0.3759, 0.2829), (0.02895, 0.4236, 0.3099), (0.02895, 0.4521, 0.3484), (0.02895, 0.4645, 0.4007), (0.02895, 0.4444, 0.4392), (0.02895, 0.3705, 0.4955), (0.02895, 0.2935, 0.5825), (0.02895, 0.2388, 0.668), (0.02895, 0.198, 0.7805), (0.02895, 0.1795, 0.8821), (0.02895, 0.1848, 1.001), (0.02895, 0.2141, 1.141), (0.02895, 0.2656, 1.245), (0.02895, 0.284, 1.27), (0.02895, 0.2594, 1.295), (0.02895, 0.162, 1.299), (0.02895, 0.09564, 1.306), (0.02895, 0.112, 1.341), (0.02895, 0.1005, 1.362), (0.02895, 0.08259, 1.367), (0.02895, 0.1473, 1.41), (0.02895, 0.1875, 1.459), (0.02895, 0.2376, 1.535), (0.02895, 0.2332, 1.643), (0.02895, 0.1952, 1.709), (0.02895, 0.1094, 1.798), (0.02895, 0.04605, 1.819), (0.02895, -0.00801, 1.825), (0.02507, 0.01447, 0.0), (-0.2068, 0.416, 0.0009937), (-0.2056, 0.414, 0.0318), (-0.1929, 0.392, 0.05953), (-0.2052, 0.4134, 0.08495), (-0.2048, 0.4127, 0.1181), (-0.1898, 0.3867, 0.1458), (-0.1887, 0.3847, 0.1766), (-0.201, 0.406, 0.1789), (-0.2064, 0.4154, 0.2066), (-0.2048, 0.4127, 0.2459), (-0.1933, 0.3927, 0.2744), (-0.1783, 0.3667, 0.2833), (-0.1629, 0.34, 0.2829), (-0.1867, 0.3813, 0.3099), (-0.201, 0.406, 0.3484), (-0.2072, 0.4167, 0.4007), (-0.1971, 0.3994, 0.4392), (-0.1602, 0.3353, 0.4955), (-0.1217, 0.2686, 0.5825), (-0.09432, 0.2213, 0.668), (-0.07391, 0.1859, 0.7805), (-0.06466, 0.1699, 0.8821), (-0.06735, 0.1746, 1.001), (-0.08196, 0.1999, 1.141), (-0.1077, 0.2445, 1.245), (-0.1169, 0.2604, 1.27), (-0.1046, 0.2391, 1.295), (-0.05592, 0.1548, 1.299), (-0.02275, 0.0973, 1.306), (-0.03091, 0.1114, 1.341), (-0.0252, 0.1015, 1.362), (-0.01623, 0.086, 1.367), (-0.04858, 0.142, 1.41), (-0.0687, 0.1769, 1.459), (-0.08892, 0.2119, 1.536), (-0.08673, 0.2081, 1.644), (-0.07253, 0.1835, 1.709), (-0.02965, 0.1092, 1.798), (0.002042, 0.05436, 1.819), (0.02907, 0.007536, 1.825), (0.01447, 0.02507, 0.0), (-0.3871, 0.2569, 0.0009937), (-0.3851, 0.2558, 0.0318), (-0.3631, 0.243, 0.05953), (-0.3844, 0.2554, 0.08495), (-0.3838, 0.255, 0.1181), (-0.3577, 0.24, 0.1458), (-0.3557, 0.2388, 0.1766), (-0.3771, 0.2511, 0.1789), (-0.3864, 0.2565, 0.2066), (-0.3838, 0.255, 0.2459), (-0.3637, 0.2434, 0.2744), (-0.3377, 0.2284, 0.2833), (-0.311, 0.213, 0.2829), (-0.3524, 0.2369, 0.3099), (-0.3771, 0.2511, 0.3484), (-0.3878, 0.2573, 0.4007), (-0.3704, 0.2473, 0.4392), (-0.3064, 0.2103, 0.4955), (-0.2397, 0.1718, 0.5825), (-0.1923, 0.1445, 0.668), (-0.157, 0.124, 0.7805), (-0.1409, 0.1148, 0.8821), (-0.1456, 0.1175, 1.001), (-0.1709, 0.1321, 1.141), (-0.2155, 0.1578, 1.245), (-0.2315, 0.1671, 1.27), (-0.2102, 0.1548, 1.295), (-0.1258, 0.1061, 1.299), (-0.06836, 0.07289, 1.306), (-0.08248, 0.08105, 1.341), (-0.07259, 0.07534, 1.362), (-0.05705, 0.06636, 1.367), (-0.1131, 0.09872, 1.41), (-0.1479, 0.1188, 1.459), (-0.183, 0.1391, 1.536), (-0.1792, 0.1369, 1.644), (-0.1546, 0.1227, 1.709), (-0.0803, 0.07979, 1.798), (-0.02541, 0.0481, 1.819), (0.02141, 0.02106, 1.825), (0.0, 0.02895, 0.0), (-0.4637, 0.02895, 0.0009937), (-0.4614, 0.02895, 0.0318), (-0.436, 0.02895, 0.05953), (-0.4606, 0.02895, 0.08495), (-0.4598, 0.02895, 0.1181), (-0.4298, 0.02895, 0.1458), (-0.4275, 0.02895, 0.1766), (-0.4521, 0.02895, 0.1789), (-0.4629, 0.02895, 0.2066), (-0.4598, 0.02895, 0.2459), (-0.4367, 0.02895, 0.2744), (-0.4067, 0.02895, 0.2833), (-0.3759, 0.02895, 0.2829), (-0.4236, 0.02895, 0.3099), (-0.4521, 0.02895, 0.3484), (-0.4645, 0.02895, 0.4007), (-0.4444, 0.02895, 0.4392), (-0.3705, 0.02895, 0.4955), (-0.2935, 0.02895, 0.5825), (-0.2388, 0.02895, 0.668), (-0.198, 0.02895, 0.7805), (-0.1795, 0.02895, 0.8821), (-0.1848, 0.02895, 1.001), (-0.2141, 0.02895, 1.141), (-0.2656, 0.02895, 1.245), (-0.284, 0.02895, 1.27), (-0.2594, 0.02895, 1.295), (-0.162, 0.02895, 1.299), (-0.09564, 0.02895, 1.306), (-0.112, 0.02895, 1.341), (-0.1005, 0.02895, 1.362), (-0.08259, 0.02895, 1.367), (-0.1473, 0.02895, 1.41), (-0.1875, 0.02895, 1.459), (-0.228, 0.02895, 1.536), (-0.2236, 0.02895, 1.644), (-0.1952, 0.02895, 1.709), (-0.1094, 0.02895, 1.798), (-0.04605, 0.02895, 1.819), (0.00801, 0.02895, 1.825), (-0.01447, 0.02507, 0.0), (-0.416, -0.2068, 0.0009937), (-0.414, -0.2056, 0.0318), (-0.392, -0.1929, 0.05953), (-0.4134, -0.2052, 0.08495), (-0.4127, -0.2048, 0.1181), (-0.3867, -0.1898, 0.1458), (-0.3847, -0.1887, 0.1766), (-0.406, -0.201, 0.1789), (-0.4154, -0.2064, 0.2066), (-0.4127, -0.2048, 0.2459), (-0.3927, -0.1933, 0.2744), (-0.3667, -0.1783, 0.2833), (-0.34, -0.1629, 0.2829), (-0.3813, -0.1867, 0.3099), (-0.406, -0.201, 0.3484), (-0.4167, -0.2072, 0.4007), (-0.3994, -0.1971, 0.4392), (-0.3353, -0.1602, 0.4955), (-0.2686, -0.1217, 0.5825), (-0.2213, -0.09432, 0.668), (-0.1859, -0.07391, 0.7805), (-0.1699, -0.06466, 0.8821), (-0.1746, -0.06735, 1.001), (-0.1999, -0.08196, 1.141), (-0.2445, -0.1077, 1.245), (-0.2604, -0.1169, 1.27), (-0.2391, -0.1046, 1.295), (-0.1548, -0.05592, 1.299), (-0.0973, -0.02275, 1.306), (-0.1114, -0.03091, 1.341), (-0.1015, -0.0252, 1.362), (-0.086, -0.01623, 1.367), (-0.142, -0.04858, 1.41), (-0.1769, -0.0687, 1.459), (-0.2119, -0.08892, 1.536), (-0.2081, -0.08673, 1.644), (-0.1835, -0.07253, 1.709), (-0.1092, -0.02965, 1.798), (-0.05436, 0.002042, 1.819), (-0.007536, 0.02907, 1.825), (-0.02507, 0.01447, 0.0), (-0.2569, -0.3871, 0.0009937), (-0.2558, -0.3851, 0.0318), (-0.243, -0.3631, 0.05953), (-0.2554, -0.3844, 0.08495), (-0.255, -0.3838, 0.1181), (-0.24, -0.3577, 0.1458), (-0.2388, -0.3557, 0.1766), (-0.2511, -0.3771, 0.1789), (-0.2565, -0.3864, 0.2066), (-0.255, -0.3838, 0.2459), (-0.2434, -0.3637, 0.2744), (-0.2284, -0.3377, 0.2833), (-0.213, -0.311, 0.2829), (-0.2369, -0.3524, 0.3099), (-0.2511, -0.3771, 0.3484), (-0.2573, -0.3878, 0.4007), (-0.2473, -0.3704, 0.4392), (-0.2103, -0.3064, 0.4955), (-0.1718, -0.2397, 0.5825), (-0.1445, -0.1923, 0.668), (-0.124, -0.157, 0.7805), (-0.1148, -0.1409, 0.8821), (-0.1175, -0.1456, 1.001), (-0.1321, -0.1709, 1.141), (-0.1578, -0.2155, 1.245), (-0.1671, -0.2315, 1.27), (-0.1548, -0.2102, 1.295), (-0.1061, -0.1258, 1.299), (-0.07289, -0.06836, 1.306), (-0.08105, -0.08248, 1.341), (-0.07534, -0.07259, 1.362), (-0.06636, -0.05705, 1.367), (-0.09872, -0.1131, 1.41), (-0.1188, -0.1479, 1.459), (-0.1391, -0.183, 1.536), (-0.1369, -0.1792, 1.644), (-0.1227, -0.1546, 1.709), (-0.07979, -0.0803, 1.798), (-0.0481, -0.02541, 1.819), (-0.02106, 0.02141, 1.825)], [(0, 1)], [(28, 29, 70, 69), (15, 16, 57, 56), (2, 3, 44, 43), (29, 30, 71, 70), (16, 17, 58, 57), (3, 4, 45, 44), (30, 31, 72, 71), (17, 18, 59, 58), (4, 5, 46, 45), (31, 32, 73, 72), (18, 19, 60, 59), (5, 6, 47, 46), (32, 33, 74, 73), (19, 20, 61, 60), (6, 7, 48, 47), (33, 34, 75, 74), (20, 21, 62, 61), (7, 8, 49, 48), (34, 35, 76, 75), (21, 22, 63, 62), (8, 9, 50, 49), (35, 36, 77, 76), (22, 23, 64, 63), (9, 10, 51, 50), (36, 37, 78, 77), (23, 24, 65, 64), (10, 11, 52, 51), (37, 38, 79, 78), (24, 25, 66, 65), (11, 12, 53, 52), (38, 39, 80, 79), (25, 26, 67, 66), (12, 13, 54, 53), (39, 40, 81, 80), (26, 27, 68, 67), (13, 14, 55, 54), (40, 41, 82, 81), (27, 28, 69, 68), (14, 15, 56, 55), (1, 2, 43, 42), (56, 57, 98, 97), (43, 44, 85, 84), (70, 71, 112, 111), (57, 58, 99, 98), (44, 45, 86, 85), (71, 72, 113, 112), (58, 59, 100, 99), (45, 46, 87, 86), (72, 73, 114, 113), (59, 60, 101, 100), (46, 47, 88, 87), (73, 74, 115, 114), (60, 61, 102, 101), (47, 48, 89, 88), (74, 75, 116, 115), (61, 62, 103, 102), (48, 49, 90, 89), (75, 76, 117, 116), (62, 63, 104, 103), (49, 50, 91, 90), (76, 77, 118, 117), (63, 64, 105, 104), (50, 51, 92, 91), (77, 78, 119, 118), (64, 65, 106, 105), (51, 52, 93, 92), (78, 79, 120, 119), (65, 66, 107, 106), (52, 53, 94, 93), (79, 80, 121, 120), (66, 67, 108, 107), (53, 54, 95, 94), (80, 81, 122, 121), (67, 68, 109, 108), (54, 55, 96, 95), (81, 82, 123, 122), (68, 69, 110, 109), (55, 56, 97, 96), (42, 43, 84, 83), (69, 70, 111, 110), (83, 84, 125, 124), (110, 111, 152, 151), (97, 98, 139, 138), (84, 85, 126, 125), (111, 112, 153, 152), (98, 99, 140, 139), (85, 86, 127, 126), (112, 113, 154, 153), (99, 100, 141, 140), (86, 87, 128, 127), (113, 114, 155, 154), (100, 101, 142, 141), (87, 88, 129, 128), (114, 115, 156, 155), (101, 102, 143, 142), (88, 89, 130, 129), (115, 116, 157, 156), (102, 103, 144, 143), (89, 90, 131, 130), (116, 117, 158, 157), (103, 104, 145, 144), (90, 91, 132, 131), (117, 118, 159, 158), (104, 105, 146, 145), (91, 92, 133, 132), (118, 119, 160, 159), (105, 106, 147, 146), (92, 93, 134, 133), (119, 120, 161, 160), (106, 107, 148, 147), (93, 94, 135, 134), (120, 121, 162, 161), (107, 108, 149, 148), (94, 95, 136, 135), (121, 122, 163, 162), (108, 109, 150, 149), (95, 96, 137, 136), (122, 123, 164, 163), (109, 110, 151, 150), (96, 97, 138, 137), (150, 151, 192, 191), (137, 138, 179, 178), (124, 125, 166, 165), (151, 152, 193, 192), (138, 139, 180, 179), (125, 126, 167, 166), (152, 153, 194, 193), (139, 140, 181, 180), (126, 127, 168, 167), (153, 154, 195, 194), (140, 141, 182, 181), (127, 128, 169, 168), (154, 155, 196, 195), (141, 142, 183, 182), (128, 129, 170, 169), (155, 156, 197, 196), (142, 143, 184, 183), (129, 130, 171, 170), (156, 157, 198, 197), (143, 144, 185, 184), (130, 131, 172, 171), (157, 158, 199, 198), (144, 145, 186, 185), (131, 132, 173, 172), (158, 159, 200, 199), (145, 146, 187, 186), (132, 133, 174, 173), (159, 160, 201, 200), (146, 147, 188, 187), (133, 134, 175, 174), (160, 161, 202, 201), (147, 148, 189, 188), (134, 135, 176, 175), (161, 162, 203, 202), (148, 149, 190, 189), (135, 136, 177, 176), (162, 163, 204, 203), (149, 150, 191, 190), (136, 137, 178, 177), (163, 164, 205, 204), (177, 178, 219, 218), (204, 205, 246, 245), (191, 192, 233, 232), (178, 179, 220, 219), (165, 166, 207, 206), (192, 193, 234, 233), (179, 180, 221, 220), (166, 167, 208, 207), (193, 194, 235, 234), (180, 181, 222, 221), (167, 168, 209, 208), (194, 195, 236, 235), (181, 182, 223, 222), (168, 169, 210, 209), (195, 196, 237, 236), (182, 183, 224, 223), (169, 170, 211, 210), (196, 197, 238, 237), (183, 184, 225, 224), (170, 171, 212, 211), (197, 198, 239, 238), (184, 185, 226, 225), (171, 172, 213, 212), (198, 199, 240, 239), (185, 186, 227, 226), (172, 173, 214, 213), (199, 200, 241, 240), (186, 187, 228, 227), (173, 174, 215, 214), (200, 201, 242, 241), (187, 188, 229, 228), (174, 175, 216, 215), (201, 202, 243, 242), (188, 189, 230, 229), (175, 176, 217, 216), (202, 203, 244, 243), (189, 190, 231, 230), (176, 177, 218, 217), (203, 204, 245, 244), (190, 191, 232, 231), (231, 232, 273, 272), (218, 219, 260, 259), (245, 246, 287, 286), (232, 233, 274, 273), (219, 220, 261, 260), (206, 207, 248, 247), (233, 234, 275, 274), (220, 221, 262, 261), (207, 208, 249, 248), (234, 235, 276, 275), (221, 222, 263, 262), (208, 209, 250, 249), (235, 236, 277, 276), (222, 223, 264, 263), (209, 210, 251, 250), (236, 237, 278, 277), (223, 224, 265, 264), (210, 211, 252, 251), (237, 238, 279, 278), (224, 225, 266, 265), (211, 212, 253, 252), (238, 239, 280, 279), (225, 226, 267, 266), (212, 213, 254, 253), (239, 240, 281, 280), (226, 227, 268, 267), (213, 214, 255, 254), (240, 241, 282, 281), (227, 228, 269, 268), (214, 215, 256, 255), (241, 242, 283, 282), (228, 229, 270, 269), (215, 216, 257, 256), (242, 243, 284, 283), (229, 230, 271, 270), (216, 217, 258, 257), (243, 244, 285, 284), (230, 231, 272, 271), (217, 218, 259, 258), (244, 245, 286, 285), (258, 259, 300, 299), (285, 286, 327, 326), (272, 273, 314, 313), (259, 260, 301, 300), (286, 287, 328, 327), (273, 274, 315, 314), (260, 261, 302, 301), (247, 248, 289, 288), (274, 275, 316, 315), (261, 262, 303, 302), (248, 249, 290, 289), (275, 276, 317, 316), (262, 263, 304, 303), (249, 250, 291, 290), (276, 277, 318, 317), (263, 264, 305, 304), (250, 251, 292, 291), (277, 278, 319, 318), (264, 265, 306, 305), (251, 252, 293, 292), (278, 279, 320, 319), (265, 266, 307, 306), (252, 253, 294, 293), (279, 280, 321, 320), (266, 267, 308, 307), (253, 254, 295, 294), (280, 281, 322, 321), (267, 268, 309, 308), (254, 255, 296, 295), (281, 282, 323, 322), (268, 269, 310, 309), (255, 256, 297, 296), (282, 283, 324, 323), (269, 270, 311, 310), (256, 257, 298, 297), (283, 284, 325, 324), (270, 271, 312, 311), (257, 258, 299, 298), (284, 285, 326, 325), (271, 272, 313, 312), (325, 326, 367, 366), (312, 313, 354, 353), (299, 300, 341, 340), (326, 327, 368, 367), (313, 314, 355, 354), (300, 301, 342, 341), (327, 328, 369, 368), (314, 315, 356, 355), (301, 302, 343, 342), (288, 289, 330, 329), (315, 316, 357, 356), (302, 303, 344, 343), (289, 290, 331, 330), (316, 317, 358, 357), (303, 304, 345, 344), (290, 291, 332, 331), (317, 318, 359, 358), (304, 305, 346, 345), (291, 292, 333, 332), (318, 319, 360, 359), (305, 306, 347, 346), (292, 293, 334, 333), (319, 320, 361, 360), (306, 307, 348, 347), (293, 294, 335, 334), (320, 321, 362, 361), (307, 308, 349, 348), (294, 295, 336, 335), (321, 322, 363, 362), (308, 309, 350, 349), (295, 296, 337, 336), (322, 323, 364, 363), (309, 310, 351, 350), (296, 297, 338, 337), (323, 324, 365, 364), (310, 311, 352, 351), (297, 298, 339, 338), (324, 325, 366, 365), (311, 312, 353, 352), (298, 299, 340, 339), (352, 353, 394, 393), (339, 340, 381, 380), (366, 367, 408, 407), (353, 354, 395, 394), (340, 341, 382, 381), (367, 368, 409, 408), (354, 355, 396, 395), (341, 342, 383, 382), (368, 369, 410, 409), (355, 356, 397, 396), (342, 343, 384, 383), (329, 330, 371, 370), (356, 357, 398, 397), (343, 344, 385, 384), (330, 331, 372, 371), (357, 358, 399, 398), (344, 345, 386, 385), (331, 332, 373, 372), (358, 359, 400, 399), (345, 346, 387, 386), (332, 333, 374, 373), (359, 360, 401, 400), (346, 347, 388, 387), (333, 334, 375, 374), (360, 361, 402, 401), (347, 348, 389, 388), (334, 335, 376, 375), (361, 362, 403, 402), (348, 349, 390, 389), (335, 336, 377, 376), (362, 363, 404, 403), (349, 350, 391, 390), (336, 337, 378, 377), (363, 364, 405, 404), (350, 351, 392, 391), (337, 338, 379, 378), (364, 365, 406, 405), (351, 352, 393, 392), (338, 339, 380, 379), (365, 366, 407, 406), (379, 380, 421, 420), (406, 407, 448, 447), (393, 394, 435, 434), (380, 381, 422, 421), (407, 408, 449, 448), (394, 395, 436, 435), (381, 382, 423, 422), (408, 409, 450, 449), (395, 396, 437, 436), (382, 383, 424, 423), (409, 410, 451, 450), (396, 397, 438, 437), (383, 384, 425, 424), (370, 371, 412, 411), (397, 398, 439, 438), (384, 385, 426, 425), (371, 372, 413, 412), (398, 399, 440, 439), (385, 386, 427, 426), (372, 373, 414, 413), (399, 400, 441, 440), (386, 387, 428, 427), (373, 374, 415, 414), (400, 401, 442, 441), (387, 388, 429, 428), (374, 375, 416, 415), (401, 402, 443, 442), (388, 389, 430, 429), (375, 376, 417, 416), (402, 403, 444, 443), (389, 390, 431, 430), (376, 377, 418, 417), (403, 404, 445, 444), (390, 391, 432, 431), (377, 378, 419, 418), (404, 405, 446, 445), (391, 392, 433, 432), (378, 379, 420, 419), (405, 406, 447, 446), (392, 393, 434, 433), (433, 434, 475, 474), (420, 421, 462, 461), (447, 448, 489, 488), (434, 435, 476, 475), (421, 422, 463, 462), (448, 449, 490, 489), (435, 436, 477, 476), (422, 423, 464, 463), (449, 450, 491, 490), (436, 437, 478, 477), (423, 424, 465, 464), (450, 451, 492, 491), (437, 438, 479, 478), (424, 425, 466, 465), (411, 412, 453, 452), (438, 439, 480, 479), (425, 426, 467, 466), (412, 413, 454, 453), (439, 440, 481, 480), (426, 427, 468, 467), (413, 414, 455, 454), (440, 441, 482, 481), (427, 428, 469, 468), (414, 415, 456, 455), (441, 442, 483, 482), (428, 429, 470, 469), (415, 416, 457, 456), (442, 443, 484, 483), (429, 430, 471, 470), (416, 417, 458, 457), (443, 444, 485, 484), (430, 431, 472, 471), (417, 418, 459, 458), (444, 445, 486, 485), (431, 432, 473, 472), (418, 419, 460, 459), (445, 446, 487, 486), (432, 433, 474, 473), (419, 420, 461, 460), (446, 447, 488, 487), (460, 461, 10, 9), (487, 488, 37, 36), (474, 475, 24, 23), (461, 462, 11, 10), (488, 489, 38, 37), (475, 476, 25, 24), (462, 463, 12, 11), (489, 490, 39, 38), (476, 477, 26, 25), (463, 464, 13, 12), (490, 491, 40, 39), (477, 478, 27, 26), (464, 465, 14, 13), (491, 492, 41, 40), (478, 479, 28, 27), (465, 466, 15, 14), (452, 453, 2, 1), (479, 480, 29, 28), (466, 467, 16, 15), (453, 454, 3, 2), (480, 481, 30, 29), (467, 468, 17, 16), (454, 455, 4, 3), (481, 482, 31, 30), (468, 469, 18, 17), (455, 456, 5, 4), (482, 483, 32, 31), (469, 470, 19, 18), (456, 457, 6, 5), (483, 484, 33, 32), (470, 471, 20, 19), (457, 458, 7, 6), (484, 485, 34, 33), (471, 472, 21, 20), (458, 459, 8, 7), (485, 486, 35, 34), (472, 473, 22, 21), (459, 460, 9, 8), (486, 487, 36, 35), (473, 474, 23, 22)])
_uv = me_plane_001.uv_layers.new(name='UVMap')
_uv.uv.foreach_set('vector', [0.0, 0.0, 0.0, 0.0, 0.0, 0.0, 0.0, 0.0, 0.0, 0.0, 0.0, 0.0, 0.0, 0.0, 0.0, 0.0, 0.0, 0.0, 0.0, 0.0, 0.0, 0.0, 0.0, 0.0, 0.0, 0.0, 0.0, 0.0, 0.0, 0.0, 0.0, 0.0, 0.0, 0.0, 0.0, 0.0, 0.0, 0.0, 0.0, 0.0, 0.0, 0.0, 0.0, 0.0, 0.0, 0.0, 0.0, 0.0, 0.0, 0.0, 0.0, 0.0, 0.0, 0.0, 0.0, 0.0, 0.0, 0.0, 0.0, 0.0, 0.0, 0.0, 0.0, 0.0, 0.0, 0.0, 0.0, 0.0, 0.0, 0.0, 0.0, 0.0, 0.0, 0.0, 0.0, 0.0, 0.0, 0.0, 0.0, 0.0, 0.0, 0.0, 0.0, 0.0, 0.0, 0.0, 0.0, 0.0, 0.0, 0.0, 0.0, 0.0, 0.0, 0.0, 0.0, 0.0, 0.0, 0.0, 0.0, 0.0, 0.0, 0.0, 0.0, 0.0, 0.0, 0.0, 0.0, 0.0, 0.0, 0.0, 0.0, 0.0, 0.0, 0.0, 0.0, 0.0, 0.0, 0.0, 0.0, 0.0, 0.0, 0.0, 0.0, 0.0, 0.0, 0.0, 0.0, 0.0, 0.0, 0.0, 0.0, 0.0, 0.0, 0.0, 0.0, 0.0, 0.0, 0.0, 0.0, 0.0, 0.0, 0.0, 0.0, 0.0, 0.0, 0.0, 0.0, 0.0, 0.0, 0.0, 0.0, 0.0, 0.0, 0.0, 0.0, 0.0, 0.0, 0.0, 0.0, 0.0, 0.0, 0.0, 0.0, 0.0, 0.0, 0.0, 0.0, 0.0, 0.0, 0.0, 0.0, 0.0, 0.0, 0.0, 0.0, 0.0, 0.0, 0.0, 0.0, 0.0, 0.0, 0.0, 0.0, 0.0, 0.0, 0.0, 0.0, 0.0, 0.0, 0.0, 0.0, 0.0, 0.0, 0.0, 0.0, 0.0, 0.0, 0.0, 0.0, 0.0, 0.0, 0.0, 0.0, 0.0, 0.0, 0.0, 0.0, 0.0, 0.0, 0.0, 0.0, 0.0, 0.0, 0.0, 0.0, 0.0, 0.0, 0.0, 0.0, 0.0, 0.0, 0.0, 0.0, 0.0, 0.0, 0.0, 0.0, 0.0, 0.0, 0.0, 0.0, 0.0, 0.0, 0.0, 0.0, 0.0, 0.0, 0.0, 0.0, 0.0, 0.0, 0.0, 0.0, 0.0, 0.0, 0.0, 0.0, 0.0, 0.0, 0.0, 0.0, 0.0, 0.0, 0.0, 0.0, 0.0, 0.0, 0.0, 0.0, 0.0, 0.0, 0.0, 0.0, 0.0, 0.0, 0.0, 0.0, 0.0, 0.0, 0.0, 0.0, 0.0, 0.0, 0.0, 0.0, 0.0, 0.0, 0.0, 0.0, 0.0, 0.0, 0.0, 0.0, 0.0, 0.0, 0.0, 0.0, 0.0, 0.0, 0.0, 0.0, 0.0, 0.0, 0.0, 0.0, 0.0, 0.0, 0.0, 0.0, 0.0, 0.0, 0.0, 0.0, 0.0, 0.0, 0.0, 0.0, 0.0, 0.0, 0.0, 0.0, 0.0, 0.0, 0.0, 0.0, 0.0, 0.0, 0.0, 0.0, 0.0, 0.0, 0.0, 0.0, 0.0, 0.0, 0.0, 0.0, 0.0, 0.0, 0.0, 0.0, 0.0, 0.0, 0.0, 0.0, 0.0, 0.0, 0.0, 0.0, 0.0, 0.0, 0.0, 0.0, 0.0, 0.0, 0.0, 0.0, 0.0, 0.0, 0.0, 0.0, 0.0, 0.0, 0.0, 0.0, 0.0, 0.0, 0.0, 0.0, 0.0, 0.0, 0.0, 0.0, 0.0, 0.0, 0.0, 0.0, 0.0, 0.0, 0.0, 0.0, 0.0, 0.0, 0.0, 0.0, 0.0, 0.0, 0.0, 0.0, 0.0, 0.0, 0.0, 0.0, 0.0, 0.0, 0.0, 0.0, 0.0, 0.0, 0.0, 0.0, 0.0, 0.0, 0.0, 0.0, 0.0, 0.0, 0.0, 0.0, 0.0, 0.0, 0.0, 0.0, 0.0, 0.0, 0.0, 0.0, 0.0, 0.0, 0.0, 0.0, 0.0, 0.0, 0.0, 0.0, 0.0, 0.0, 0.0, 0.0, 0.0, 0.0, 0.0, 0.0, 0.0, 0.0, 0.0, 0.0, 0.0, 0.0, 0.0, 0.0, 0.0, 0.0, 0.0, 0.0, 0.0, 0.0, 0.0, 0.0, 0.0, 0.0, 0.0, 0.0, 0.0, 0.0, 0.0, 0.0, 0.0, 0.0, 0.0, 0.0, 0.0, 0.0, 0.0, 0.0, 0.0, 0.0, 0.0, 0.0, 0.0, 0.0, 0.0, 0.0, 0.0, 0.0, 0.0, 0.0, 0.0, 0.0, 0.0, 0.0, 0.0, 0.0, 0.0, 0.0, 0.0, 0.0, 0.0, 0.0, 0.0, 0.0, 0.0, 0.0, 0.0, 0.0, 0.0, 0.0, 0.0, 0.0, 0.0, 0.0, 0.0, 0.0, 0.0, 0.0, 0.0, 0.0, 0.0, 0.0, 0.0, 0.0, 0.0, 0.0, 0.0, 0.0, 0.0, 0.0, 0.0, 0.0, 0.0, 0.0, 0.0, 0.0, 0.0, 0.0, 0.0, 0.0, 0.0, 0.0, 0.0, 0.0, 0.0, 0.0, 0.0, 0.0, 0.0, 0.0, 0.0, 0.0, 0.0, 0.0, 0.0, 0.0, 0.0, 0.0, 0.0, 0.0, 0.0, 0.0, 0.0, 0.0, 0.0, 0.0, 0.0, 0.0, 0.0, 0.0, 0.0, 0.0, 0.0, 0.0, 0.0, 0.0, 0.0, 0.0, 0.0, 0.0, 0.0, 0.0, 0.0, 0.0, 0.0, 0.0, 0.0, 0.0, 0.0, 0.0, 0.0, 0.0, 0.0, 0.0, 0.0, 0.0, 0.0, 0.0, 0.0, 0.0, 0.0, 0.0, 0.0, 0.0, 0.0, 0.0, 0.0, 0.0, 0.0, 0.0, 0.0, 0.0, 0.0, 0.0, 0.0, 0.0, 0.0, 0.0, 0.0, 0.0, 0.0, 0.0, 0.0, 0.0, 0.0, 0.0, 0.0, 0.0, 0.0, 0.0, 0.0, 0.0, 0.0, 0.0, 0.0, 0.0, 0.0, 0.0, 0.0, 0.0, 0.0, 0.0, 0.0, 0.0, 0.0, 0.0, 0.0, 0.0, 0.0, 0.0, 0.0, 0.0, 0.0, 0.0, 0.0, 0.0, 0.0, 0.0, 0.0, 0.0, 0.0, 0.0, 0.0, 0.0, 0.0, 0.0, 0.0, 0.0, 0.0, 0.0, 0.0, 0.0, 0.0, 0.0, 0.0, 0.0, 0.0, 0.0, 0.0, 0.0, 0.0, 0.0, 0.0, 0.0, 0.0, 0.0, 0.0, 0.0, 0.0, 0.0, 0.0, 0.0, 0.0, 0.0, 0.0, 0.0, 0.0, 0.0, 0.0, 0.0, 0.0, 0.0, 0.0, 0.0, 0.0, 0.0, 0.0, 0.0, 0.0, 0.0, 0.0, 0.0, 0.0, 0.0, 0.0, 0.0, 0.0, 0.0, 0.0, 0.0, 0.0, 0.0, 0.0, 0.0, 0.0, 0.0, 0.0, 0.0, 0.0, 0.0, 0.0, 0.0, 0.0, 0.0, 0.0, 0.0, 0.0, 0.0, 0.0, 0.0, 0.0, 0.0, 0.0, 0.0, 0.0, 0.0, 0.0, 0.0, 0.0, 0.0, 0.0, 0.0, 0.0, 0.0, 0.0, 0.0, 0.0, 0.0, 0.0, 0.0, 0.0, 0.0, 0.0, 0.0, 0.0, 0.0, 0.0, 0.0, 0.0, 0.0, 0.0, 0.0, 0.0, 0.0, 0.0, 0.0, 0.0, 0.0, 0.0, 0.0, 0.0, 0.0, 0.0, 0.0, 0.0, 0.0, 0.0, 0.0, 0.0, 0.0, 0.0, 0.0, 0.0, 0.0, 0.0, 0.0, 0.0, 0.0, 0.0, 0.0, 0.0, 0.0, 0.0, 0.0, 0.0, 0.0, 0.0, 0.0, 0.0, 0.0, 0.0, 0.0, 0.0, 0.0, 0.0, 0.0, 0.0, 0.0, 0.0, 0.0, 0.0, 0.0, 0.0, 0.0, 0.0, 0.0, 0.0, 0.0, 0.0, 0.0, 0.0, 0.0, 0.0, 0.0, 0.0, 0.0, 0.0, 0.0, 0.0, 0.0, 0.0, 0.0, 0.0, 0.0, 0.0, 0.0, 0.0, 0.0, 0.0, 0.0, 0.0, 0.0, 0.0, 0.0, 0.0, 0.0, 0.0, 0.0, 0.0, 0.0, 0.0, 0.0, 0.0, 0.0, 0.0, 0.0, 0.0, 0.0, 0.0, 0.0, 0.0, 0.0, 0.0, 0.0, 0.0, 0.0, 0.0, 0.0, 0.0, 0.0, 0.0, 0.0, 0.0, 0.0, 0.0, 0.0, 0.0, 0.0, 0.0, 0.0, 0.0, 0.0, 0.0, 0.0, 0.0, 0.0, 0.0, 0.0, 0.0, 0.0, 0.0, 0.0, 0.0, 0.0, 0.0, 0.0, 0.0, 0.0, 0.0, 0.0, 0.0, 0.0, 0.0, 0.0, 0.0, 0.0, 0.0, 0.0, 0.0, 0.0, 0.0, 0.0, 0.0, 0.0, 0.0, 0.0, 0.0, 0.0, 0.0, 0.0, 0.0, 0.0, 0.0, 0.0, 0.0, 0.0, 0.0, 0.0, 0.0, 0.0, 0.0, 0.0, 0.0, 0.0, 0.0, 0.0, 0.0, 0.0, 0.0, 0.0, 0.0, 0.0, 0.0, 0.0, 0.0, 0.0, 0.0, 0.0, 0.0, 0.0, 0.0, 0.0, 0.0, 0.0, 0.0, 0.0, 0.0, 0.0, 0.0, 0.0, 0.0, 0.0, 0.0, 0.0, 0.0, 0.0, 0.0, 0.0, 0.0, 0.0, 0.0, 0.0, 0.0, 0.0, 0.0, 0.0, 0.0, 0.0, 0.0, 0.0, 0.0, 0.0, 0.0, 0.0, 0.0, 0.0, 0.0, 0.0, 0.0, 0.0, 0.0, 0.0, 0.0, 0.0, 0.0, 0.0, 0.0, 0.0, 0.0, 0.0, 0.0, 0.0, 0.0, 0.0, 0.0, 0.0, 0.0, 0.0, 0.0, 0.0, 0.0, 0.0, 0.0, 0.0, 0.0, 0.0, 0.0, 0.0, 0.0, 0.0, 0.0, 0.0, 0.0, 0.0, 0.0, 0.0, 0.0, 0.0, 0.0, 0.0, 0.0, 0.0, 0.0, 0.0, 0.0, 0.0, 0.0, 0.0, 0.0, 0.0, 0.0, 0.0, 0.0, 0.0, 0.0, 0.0, 0.0, 0.0, 0.0, 0.0, 0.0, 0.0, 0.0, 0.0, 0.0, 0.0, 0.0, 0.0, 0.0, 0.0, 0.0, 0.0, 0.0, 0.0, 0.0, 0.0, 0.0, 0.0, 0.0, 0.0, 0.0, 0.0, 0.0, 0.0, 0.0, 0.0, 0.0, 0.0, 0.0, 0.0, 0.0, 0.0, 0.0, 0.0, 0.0, 0.0, 0.0, 0.0, 0.0, 0.0, 0.0, 0.0, 0.0, 0.0, 0.0, 0.0, 0.0, 0.0, 0.0, 0.0, 0.0, 0.0, 0.0, 0.0, 0.0, 0.0, 0.0, 0.0, 0.0, 0.0, 0.0, 0.0, 0.0, 0.0, 0.0, 0.0, 0.0, 0.0, 0.0, 0.0, 0.0, 0.0, 0.0, 0.0, 0.0, 0.0, 0.0, 0.0, 0.0, 0.0, 0.0, 0.0, 0.0, 0.0, 0.0, 0.0, 0.0, 0.0, 0.0, 0.0, 0.0, 0.0, 0.0, 0.0, 0.0, 0.0, 0.0, 0.0, 0.0, 0.0, 0.0, 0.0, 0.0, 0.0, 0.0, 0.0, 0.0, 0.0, 0.0, 0.0, 0.0, 0.0, 0.0, 0.0, 0.0, 0.0, 0.0, 0.0, 0.0, 0.0, 0.0, 0.0, 0.0, 0.0, 0.0, 0.0, 0.0, 0.0, 0.0, 0.0, 0.0, 0.0, 0.0, 0.0, 0.0, 0.0, 0.0, 0.0, 0.0, 0.0, 0.0, 0.0, 0.0, 0.0, 0.0, 0.0, 0.0, 0.0, 0.0, 0.0, 0.0, 0.0, 0.0, 0.0, 0.0, 0.0, 0.0, 0.0, 0.0, 0.0, 0.0, 0.0, 0.0, 0.0, 0.0, 0.0, 0.0, 0.0, 0.0, 0.0, 0.0, 0.0, 0.0, 0.0, 0.0, 0.0, 0.0, 0.0, 0.0, 0.0, 0.0, 0.0, 0.0, 0.0, 0.0, 0.0, 0.0, 0.0, 0.0, 0.0, 0.0, 0.0, 0.0, 0.0, 0.0, 0.0, 0.0, 0.0, 0.0, 0.0, 0.0, 0.0, 0.0, 0.0, 0.0, 0.0, 0.0, 0.0, 0.0, 0.0, 0.0, 0.0, 0.0, 0.0, 0.0, 0.0, 0.0, 0.0, 0.0, 0.0, 0.0, 0.0, 0.0, 0.0, 0.0, 0.0, 0.0, 0.0, 0.0, 0.0, 0.0, 0.0, 0.0, 0.0, 0.0, 0.0, 0.0, 0.0, 0.0, 0.0, 0.0, 0.0, 0.0, 0.0, 0.0, 0.0, 0.0, 0.0, 0.0, 0.0, 0.0, 0.0, 0.0, 0.0, 0.0, 0.0, 0.0, 0.0, 0.0, 0.0, 0.0, 0.0, 0.0, 0.0, 0.0, 0.0, 0.0, 0.0, 0.0, 0.0, 0.0, 0.0, 0.0, 0.0, 0.0, 0.0, 0.0, 0.0, 0.0, 0.0, 0.0, 0.0, 0.0, 0.0, 0.0, 0.0, 0.0, 0.0, 0.0, 0.0, 0.0, 0.0, 0.0, 0.0, 0.0, 0.0, 0.0, 0.0, 0.0, 0.0, 0.0, 0.0, 0.0, 0.0, 0.0, 0.0, 0.0, 0.0, 0.0, 0.0, 0.0, 0.0, 0.0, 0.0, 0.0, 0.0, 0.0, 0.0, 0.0, 0.0, 0.0, 0.0, 0.0, 0.0, 0.0, 0.0, 0.0, 0.0, 0.0, 0.0, 0.0, 0.0, 0.0, 0.0, 0.0, 0.0, 0.0, 0.0, 0.0, 0.0, 0.0, 0.0, 0.0, 0.0, 0.0, 0.0, 0.0, 0.0, 0.0, 0.0, 0.0, 0.0, 0.0, 0.0, 0.0, 0.0, 0.0, 0.0, 0.0, 0.0, 0.0, 0.0, 0.0, 0.0, 0.0, 0.0, 0.0, 0.0, 0.0, 0.0, 0.0, 0.0, 0.0, 0.0, 0.0, 0.0, 0.0, 0.0, 0.0, 0.0, 0.0, 0.0, 0.0, 0.0, 0.0, 0.0, 0.0, 0.0, 0.0, 0.0, 0.0, 0.0, 0.0, 0.0, 0.0, 0.0, 0.0, 0.0, 0.0, 0.0, 0.0, 0.0, 0.0, 0.0, 0.0, 0.0, 0.0, 0.0, 0.0, 0.0, 0.0, 0.0, 0.0, 0.0, 0.0, 0.0, 0.0, 0.0, 0.0, 0.0, 0.0, 0.0, 0.0, 0.0, 0.0, 0.0, 0.0, 0.0, 0.0, 0.0, 0.0, 0.0, 0.0, 0.0, 0.0, 0.0, 0.0, 0.0, 0.0, 0.0, 0.0, 0.0, 0.0, 0.0, 0.0, 0.0, 0.0, 0.0, 0.0, 0.0, 0.0, 0.0, 0.0, 0.0, 0.0, 0.0, 0.0, 0.0, 0.0, 0.0, 0.0, 0.0, 0.0, 0.0, 0.0, 0.0, 0.0, 0.0, 0.0, 0.0, 0.0, 0.0, 0.0, 0.0, 0.0, 0.0, 0.0, 0.0, 0.0, 0.0, 0.0, 0.0, 0.0, 0.0, 0.0, 0.0, 0.0, 0.0, 0.0, 0.0, 0.0, 0.0, 0.0, 0.0, 0.0, 0.0, 0.0, 0.0, 0.0, 0.0, 0.0, 0.0, 0.0, 0.0, 0.0, 0.0, 0.0, 0.0, 0.0, 0.0, 0.0, 0.0, 0.0, 0.0, 0.0, 0.0, 0.0, 0.0, 0.0, 0.0, 0.0, 0.0, 0.0, 0.0, 0.0, 0.0, 0.0, 0.0, 0.0, 0.0, 0.0, 0.0, 0.0, 0.0, 0.0, 0.0, 0.0, 0.0, 0.0, 0.0, 0.0, 0.0, 0.0, 0.0, 0.0, 0.0, 0.0, 0.0, 0.0, 0.0, 0.0, 0.0, 0.0, 0.0, 0.0, 0.0, 0.0, 0.0, 0.0, 0.0, 0.0, 0.0, 0.0, 0.0, 0.0, 0.0, 0.0, 0.0, 0.0, 0.0, 0.0, 0.0, 0.0, 0.0, 0.0, 0.0, 0.0, 0.0, 0.0, 0.0, 0.0, 0.0, 0.0, 0.0, 0.0, 0.0, 0.0, 0.0, 0.0, 0.0, 0.0, 0.0, 0.0, 0.0, 0.0, 0.0, 0.0, 0.0, 0.0, 0.0, 0.0, 0.0, 0.0, 0.0, 0.0, 0.0, 0.0, 0.0, 0.0, 0.0, 0.0, 0.0, 0.0, 0.0, 0.0, 0.0, 0.0, 0.0, 0.0, 0.0, 0.0, 0.0, 0.0, 0.0, 0.0, 0.0, 0.0, 0.0, 0.0, 0.0, 0.0, 0.0, 0.0, 0.0, 0.0, 0.0, 0.0, 0.0, 0.0, 0.0, 0.0, 0.0, 0.0, 0.0, 0.0, 0.0, 0.0, 0.0, 0.0, 0.0, 0.0, 0.0, 0.0, 0.0, 0.0, 0.0, 0.0, 0.0, 0.0, 0.0, 0.0, 0.0, 0.0, 0.0, 0.0, 0.0, 0.0, 0.0, 0.0, 0.0, 0.0, 0.0, 0.0, 0.0, 0.0, 0.0, 0.0, 0.0, 0.0, 0.0, 0.0, 0.0, 0.0, 0.0, 0.0, 0.0, 0.0, 0.0, 0.0, 0.0, 0.0, 0.0, 0.0, 0.0, 0.0, 0.0, 0.0, 0.0, 0.0, 0.0, 0.0, 0.0, 0.0, 0.0, 0.0, 0.0, 0.0, 0.0, 0.0, 0.0, 0.0, 0.0, 0.0, 0.0, 0.0, 0.0, 0.0, 0.0, 0.0, 0.0, 0.0, 0.0, 0.0, 0.0, 0.0, 0.0, 0.0, 0.0, 0.0, 0.0, 0.0, 0.0, 0.0, 0.0, 0.0, 0.0, 0.0, 0.0, 0.0, 0.0, 0.0, 0.0, 0.0, 0.0, 0.0, 0.0, 0.0, 0.0, 0.0, 0.0, 0.0, 0.0, 0.0, 0.0, 0.0, 0.0, 0.0, 0.0, 0.0, 0.0, 0.0, 0.0, 0.0, 0.0, 0.0, 0.0, 0.0, 0.0, 0.0, 0.0, 0.0, 0.0, 0.0, 0.0, 0.0, 0.0, 0.0, 0.0, 0.0, 0.0, 0.0, 0.0, 0.0, 0.0, 0.0, 0.0, 0.0, 0.0, 0.0, 0.0, 0.0, 0.0, 0.0, 0.0, 0.0, 0.0, 0.0, 0.0, 0.0, 0.0, 0.0, 0.0, 0.0, 0.0, 0.0, 0.0, 0.0, 0.0, 0.0, 0.0, 0.0, 0.0, 0.0, 0.0, 0.0, 0.0, 0.0, 0.0, 0.0, 0.0, 0.0, 0.0, 0.0, 0.0, 0.0, 0.0, 0.0, 0.0, 0.0, 0.0, 0.0, 0.0, 0.0, 0.0, 0.0, 0.0, 0.0, 0.0, 0.0, 0.0, 0.0, 0.0, 0.0, 0.0, 0.0, 0.0, 0.0, 0.0, 0.0, 0.0, 0.0, 0.0, 0.0, 0.0, 0.0, 0.0, 0.0, 0.0, 0.0, 0.0, 0.0, 0.0, 0.0, 0.0, 0.0, 0.0, 0.0, 0.0, 0.0, 0.0, 0.0, 0.0, 0.0, 0.0, 0.0, 0.0, 0.0, 0.0, 0.0, 0.0, 0.0, 0.0, 0.0, 0.0, 0.0, 0.0, 0.0, 0.0, 0.0, 0.0, 0.0, 0.0, 0.0, 0.0, 0.0, 0.0, 0.0, 0.0, 0.0, 0.0, 0.0, 0.0, 0.0, 0.0, 0.0, 0.0, 0.0, 0.0, 0.0, 0.0, 0.0, 0.0, 0.0, 0.0, 0.0, 0.0, 0.0, 0.0, 0.0, 0.0, 0.0, 0.0, 0.0, 0.0, 0.0, 0.0, 0.0, 0.0, 0.0, 0.0, 0.0, 0.0, 0.0, 0.0, 0.0, 0.0, 0.0, 0.0, 0.0, 0.0, 0.0, 0.0, 0.0, 0.0, 0.0, 0.0, 0.0, 0.0, 0.0, 0.0, 0.0, 0.0, 0.0, 0.0, 0.0, 0.0, 0.0, 0.0, 0.0, 0.0, 0.0, 0.0, 0.0, 0.0, 0.0, 0.0, 0.0, 0.0, 0.0, 0.0, 0.0, 0.0, 0.0, 0.0, 0.0, 0.0, 0.0, 0.0, 0.0, 0.0, 0.0, 0.0, 0.0, 0.0, 0.0, 0.0, 0.0, 0.0, 0.0, 0.0, 0.0, 0.0, 0.0, 0.0, 0.0, 0.0, 0.0, 0.0, 0.0, 0.0, 0.0, 0.0, 0.0, 0.0, 0.0, 0.0, 0.0, 0.0, 0.0, 0.0, 0.0, 0.0, 0.0, 0.0, 0.0, 0.0, 0.0, 0.0, 0.0, 0.0, 0.0, 0.0, 0.0, 0.0, 0.0, 0.0, 0.0, 0.0, 0.0, 0.0, 0.0, 0.0, 0.0, 0.0, 0.0, 0.0, 0.0, 0.0, 0.0, 0.0, 0.0, 0.0, 0.0, 0.0, 0.0, 0.0, 0.0, 0.0, 0.0, 0.0, 0.0, 0.0, 0.0, 0.0, 0.0, 0.0, 0.0, 0.0, 0.0, 0.0, 0.0, 0.0, 0.0, 0.0, 0.0, 0.0, 0.0, 0.0, 0.0, 0.0, 0.0, 0.0, 0.0, 0.0, 0.0, 0.0, 0.0, 0.0, 0.0, 0.0, 0.0, 0.0, 0.0, 0.0, 0.0, 0.0, 0.0, 0.0, 0.0, 0.0, 0.0, 0.0, 0.0, 0.0, 0.0, 0.0, 0.0, 0.0, 0.0, 0.0, 0.0, 0.0, 0.0, 0.0, 0.0, 0.0, 0.0, 0.0, 0.0, 0.0, 0.0, 0.0, 0.0, 0.0, 0.0, 0.0, 0.0, 0.0, 0.0, 0.0, 0.0, 0.0, 0.0, 0.0, 0.0, 0.0, 0.0, 0.0, 0.0, 0.0, 0.0, 0.0, 0.0, 0.0, 0.0, 0.0, 0.0, 0.0, 0.0, 0.0, 0.0, 0.0, 0.0, 0.0, 0.0, 0.0, 0.0, 0.0, 0.0, 0.0, 0.0, 0.0, 0.0, 0.0, 0.0, 0.0, 0.0, 0.0, 0.0, 0.0, 0.0, 0.0, 0.0, 0.0, 0.0, 0.0, 0.0, 0.0, 0.0, 0.0, 0.0, 0.0, 0.0, 0.0, 0.0, 0.0, 0.0, 0.0, 0.0, 0.0, 0.0, 0.0, 0.0, 0.0, 0.0, 0.0, 0.0, 0.0, 0.0, 0.0, 0.0, 0.0, 0.0, 0.0, 0.0, 0.0, 0.0, 0.0, 0.0, 0.0, 0.0, 0.0, 0.0, 0.0, 0.0, 0.0, 0.0, 0.0, 0.0, 0.0, 0.0, 0.0, 0.0, 0.0, 0.0, 0.0, 0.0, 0.0, 0.0, 0.0, 0.0, 0.0, 0.0, 0.0, 0.0, 0.0, 0.0, 0.0, 0.0, 0.0, 0.0, 0.0, 0.0, 0.0, 0.0, 0.0, 0.0, 0.0, 0.0, 0.0, 0.0, 0.0, 0.0, 0.0, 0.0, 0.0, 0.0, 0.0, 0.0, 0.0, 0.0, 0.0, 0.0, 0.0, 0.0, 0.0, 0.0, 0.0, 0.0, 0.0, 0.0, 0.0, 0.0, 0.0, 0.0, 0.0, 0.0, 0.0, 0.0, 0.0, 0.0, 0.0, 0.0, 0.0, 0.0, 0.0, 0.0, 0.0, 0.0, 0.0, 0.0, 0.0, 0.0, 0.0, 0.0, 0.0, 0.0, 0.0, 0.0, 0.0, 0.0, 0.0, 0.0, 0.0, 0.0, 0.0, 0.0, 0.0, 0.0, 0.0, 0.0, 0.0, 0.0, 0.0, 0.0, 0.0, 0.0, 0.0, 0.0, 0.0, 0.0, 0.0, 0.0, 0.0, 0.0, 0.0, 0.0, 0.0, 0.0, 0.0, 0.0, 0.0, 0.0, 0.0, 0.0, 0.0, 0.0, 0.0, 0.0, 0.0, 0.0, 0.0, 0.0, 0.0, 0.0, 0.0, 0.0, 0.0, 0.0, 0.0, 0.0, 0.0, 0.0, 0.0, 0.0, 0.0, 0.0, 0.0, 0.0, 0.0, 0.0, 0.0, 0.0, 0.0, 0.0, 0.0, 0.0, 0.0, 0.0, 0.0, 0.0, 0.0, 0.0, 0.0, 0.0, 0.0, 0.0, 0.0, 0.0, 0.0, 0.0, 0.0, 0.0, 0.0, 0.0, 0.0, 0.0, 0.0, 0.0, 0.0, 0.0, 0.0, 0.0, 0.0, 0.0, 0.0, 0.0, 0.0, 0.0, 0.0, 0.0, 0.0, 0.0, 0.0, 0.0, 0.0, 0.0, 0.0, 0.0, 0.0, 0.0, 0.0, 0.0, 0.0, 0.0, 0.0, 0.0, 0.0, 0.0, 0.0, 0.0, 0.0, 0.0, 0.0, 0.0, 0.0, 0.0, 0.0, 0.0, 0.0, 0.0, 0.0, 0.0, 0.0, 0.0, 0.0, 0.0, 0.0, 0.0, 0.0, 0.0, 0.0, 0.0, 0.0, 0.0, 0.0, 0.0, 0.0, 0.0, 0.0, 0.0, 0.0, 0.0, 0.0, 0.0, 0.0, 0.0, 0.0, 0.0, 0.0, 0.0, 0.0, 0.0, 0.0, 0.0, 0.0, 0.0, 0.0, 0.0, 0.0, 0.0, 0.0, 0.0, 0.0, 0.0, 0.0, 0.0, 0.0, 0.0, 0.0, 0.0, 0.0, 0.0, 0.0, 0.0, 0.0, 0.0, 0.0, 0.0, 0.0, 0.0, 0.0, 0.0, 0.0, 0.0, 0.0, 0.0, 0.0, 0.0, 0.0, 0.0, 0.0, 0.0, 0.0, 0.0, 0.0, 0.0, 0.0, 0.0, 0.0, 0.0, 0.0, 0.0, 0.0, 0.0, 0.0, 0.0, 0.0, 0.0, 0.0, 0.0, 0.0, 0.0, 0.0, 0.0, 0.0, 0.0, 0.0, 0.0, 0.0, 0.0, 0.0, 0.0, 0.0, 0.0, 0.0, 0.0, 0.0, 0.0, 0.0, 0.0, 0.0, 0.0, 0.0, 0.0, 0.0, 0.0, 0.0, 0.0, 0.0, 0.0, 0.0, 0.0, 0.0, 0.0, 0.0, 0.0, 0.0, 0.0, 0.0, 0.0, 0.0, 0.0, 0.0, 0.0, 0.0, 0.0, 0.0, 0.0, 0.0, 0.0, 0.0, 0.0, 0.0, 0.0, 0.0, 0.0, 0.0, 0.0, 0.0, 0.0, 0.0, 0.0, 0.0, 0.0, 0.0, 0.0, 0.0, 0.0, 0.0, 0.0, 0.0, 0.0, 0.0, 0.0, 0.0, 0.0, 0.0, 0.0, 0.0, 0.0, 0.0, 0.0, 0.0, 0.0, 0.0, 0.0, 0.0, 0.0, 0.0, 0.0, 0.0, 0.0, 0.0, 0.0, 0.0, 0.0, 0.0, 0.0, 0.0, 0.0, 0.0, 0.0, 0.0, 0.0, 0.0, 0.0, 0.0, 0.0, 0.0, 0.0, 0.0, 0.0, 0.0, 0.0, 0.0, 0.0, 0.0, 0.0, 0.0, 0.0, 0.0, 0.0, 0.0, 0.0, 0.0, 0.0, 0.0, 0.0, 0.0, 0.0, 0.0, 0.0, 0.0, 0.0, 0.0, 0.0, 0.0, 0.0, 0.0, 0.0, 0.0, 0.0, 0.0, 0.0, 0.0, 0.0, 0.0, 0.0, 0.0, 0.0, 0.0, 0.0, 0.0, 0.0, 0.0, 0.0, 0.0, 0.0, 0.0, 0.0, 0.0, 0.0, 0.0, 0.0, 0.0, 0.0, 0.0, 0.0, 0.0, 0.0, 0.0, 0.0, 0.0, 0.0, 0.0, 0.0, 0.0, 0.0, 0.0, 0.0, 0.0, 0.0, 0.0, 0.0, 0.0, 0.0, 0.0, 0.0, 0.0, 0.0, 0.0, 0.0, 0.0, 0.0, 0.0, 0.0, 0.0, 0.0, 0.0, 0.0, 0.0, 0.0, 0.0, 0.0, 0.0, 0.0, 0.0, 0.0, 0.0, 0.0, 0.0, 0.0, 0.0, 0.0, 0.0, 0.0, 0.0, 0.0, 0.0, 0.0, 0.0, 0.0, 0.0, 0.0, 0.0, 0.0, 0.0, 0.0, 0.0, 0.0, 0.0, 0.0, 0.0, 0.0, 0.0, 0.0, 0.0, 0.0, 0.0, 0.0, 0.0, 0.0, 0.0, 0.0, 0.0, 0.0, 0.0, 0.0, 0.0, 0.0, 0.0, 0.0, 0.0, 0.0, 0.0, 0.0, 0.0, 0.0, 0.0, 0.0, 0.0, 0.0, 0.0, 0.0, 0.0, 0.0, 0.0, 0.0, 0.0, 0.0, 0.0, 0.0, 0.0, 0.0, 0.0, 0.0, 0.0, 0.0, 0.0, 0.0, 0.0, 0.0, 0.0, 0.0, 0.0, 0.0, 0.0, 0.0, 0.0, 0.0, 0.0, 0.0, 0.0, 0.0, 0.0, 0.0, 0.0, 0.0, 0.0, 0.0, 0.0, 0.0, 0.0, 0.0, 0.0, 0.0, 0.0, 0.0, 0.0, 0.0, 0.0, 0.0, 0.0, 0.0, 0.0, 0.0, 0.0, 0.0, 0.0, 0.0, 0.0, 0.0, 0.0, 0.0, 0.0, 0.0, 0.0, 0.0, 0.0, 0.0, 0.0, 0.0, 0.0, 0.0, 0.0, 0.0, 0.0, 0.0, 0.0, 0.0, 0.0, 0.0, 0.0, 0.0, 0.0, 0.0, 0.0, 0.0, 0.0, 0.0, 0.0, 0.0, 0.0, 0.0, 0.0, 0.0, 0.0, 0.0, 0.0, 0.0, 0.0, 0.0, 0.0, 0.0, 0.0, 0.0, 0.0, 0.0, 0.0, 0.0, 0.0, 0.0, 0.0, 0.0, 0.0, 0.0, 0.0, 0.0, 0.0, 0.0, 0.0, 0.0, 0.0, 0.0, 0.0, 0.0, 0.0, 0.0, 0.0, 0.0, 0.0, 0.0, 0.0, 0.0, 0.0, 0.0, 0.0, 0.0, 0.0, 0.0, 0.0, 0.0, 0.0, 0.0, 0.0, 0.0, 0.0, 0.0, 0.0, 0.0, 0.0, 0.0, 0.0, 0.0, 0.0, 0.0, 0.0, 0.0, 0.0, 0.0, 0.0, 0.0, 0.0, 0.0, 0.0, 0.0, 0.0, 0.0, 0.0, 0.0, 0.0, 0.0, 0.0, 0.0, 0.0, 0.0, 0.0, 0.0, 0.0, 0.0, 0.0, 0.0, 0.0, 0.0, 0.0, 0.0, 0.0, 0.0, 0.0, 0.0, 0.0, 0.0, 0.0, 0.0, 0.0, 0.0, 0.0, 0.0, 0.0, 0.0, 0.0, 0.0, 0.0, 0.0, 0.0, 0.0, 0.0, 0.0, 0.0, 0.0, 0.0, 0.0, 0.0, 0.0, 0.0, 0.0, 0.0, 0.0, 0.0, 0.0, 0.0, 0.0, 0.0, 0.0, 0.0, 0.0, 0.0, 0.0, 0.0, 0.0, 0.0, 0.0, 0.0, 0.0, 0.0, 0.0, 0.0, 0.0, 0.0, 0.0, 0.0, 0.0, 0.0, 0.0, 0.0, 0.0, 0.0, 0.0, 0.0, 0.0, 0.0, 0.0, 0.0, 0.0, 0.0, 0.0, 0.0, 0.0, 0.0, 0.0, 0.0, 0.0, 0.0, 0.0, 0.0, 0.0, 0.0, 0.0, 0.0, 0.0, 0.0, 0.0, 0.0, 0.0, 0.0, 0.0, 0.0, 0.0, 0.0, 0.0, 0.0, 0.0, 0.0, 0.0, 0.0, 0.0, 0.0, 0.0, 0.0, 0.0, 0.0, 0.0, 0.0, 0.0, 0.0, 0.0, 0.0, 0.0, 0.0, 0.0, 0.0, 0.0, 0.0, 0.0, 0.0, 0.0, 0.0, 0.0, 0.0, 0.0, 0.0, 0.0, 0.0, 0.0, 0.0, 0.0, 0.0, 0.0, 0.0, 0.0, 0.0, 0.0, 0.0, 0.0, 0.0, 0.0, 0.0, 0.0, 0.0, 0.0, 0.0, 0.0, 0.0, 0.0, 0.0, 0.0, 0.0, 0.0, 0.0, 0.0, 0.0, 0.0, 0.0, 0.0, 0.0, 0.0, 0.0, 0.0, 0.0, 0.0, 0.0, 0.0, 0.0, 0.0, 0.0, 0.0, 0.0, 0.0, 0.0, 0.0, 0.0, 0.0, 0.0, 0.0, 0.0, 0.0, 0.0, 0.0, 0.0, 0.0, 0.0, 0.0, 0.0, 0.0, 0.0, 0.0, 0.0, 0.0, 0.0, 0.0, 0.0, 0.0, 0.0, 0.0, 0.0, 0.0, 0.0, 0.0, 0.0, 0.0, 0.0, 0.0, 0.0, 0.0, 0.0, 0.0, 0.0, 0.0, 0.0, 0.0, 0.0, 0.0, 0.0, 0.0, 0.0, 0.0, 0.0, 0.0, 0.0, 0.0, 0.0, 0.0, 0.0, 0.0, 0.0, 0.0, 0.0, 0.0, 0.0, 0.0, 0.0, 0.0, 0.0, 0.0, 0.0, 0.0, 0.0, 0.0, 0.0, 0.0, 0.0, 0.0, 0.0, 0.0, 0.0, 0.0, 0.0, 0.0, 0.0, 0.0, 0.0, 0.0, 0.0, 0.0, 0.0, 0.0, 0.0, 0.0, 0.0, 0.0, 0.0, 0.0, 0.0, 0.0, 0.0, 0.0, 0.0, 0.0, 0.0, 0.0, 0.0, 0.0, 0.0, 0.0, 0.0, 0.0, 0.0, 0.0, 0.0, 0.0, 0.0, 0.0, 0.0, 0.0, 0.0, 0.0, 0.0, 0.0, 0.0, 0.0, 0.0, 0.0, 0.0, 0.0, 0.0, 0.0, 0.0, 0.0, 0.0, 0.0, 0.0, 0.0, 0.0, 0.0, 0.0, 0.0, 0.0, 0.0, 0.0, 0.0, 0.0, 0.0, 0.0, 0.0, 0.0, 0.0, 0.0, 0.0, 0.0, 0.0, 0.0, 0.0, 0.0, 0.0, 0.0, 0.0, 0.0, 0.0, 0.0, 0.0, 0.0, 0.0, 0.0, 0.0, 0.0, 0.0, 0.0, 0.0, 0.0, 0.0, 0.0, 0.0, 0.0, 0.0, 0.0, 0.0, 0.0, 0.0, 0.0, 0.0, 0.0, 0.0, 0.0, 0.0, 0.0, 0.0, 0.0, 0.0, 0.0, 0.0, 0.0, 0.0, 0.0, 0.0, 0.0, 0.0, 0.0, 0.0, 0.0, 0.0, 0.0, 0.0, 0.0, 0.0, 0.0, 0.0, 0.0, 0.0, 0.0, 0.0, 0.0, 0.0, 0.0, 0.0, 0.0, 0.0, 0.0, 0.0, 0.0, 0.0, 0.0, 0.0, 0.0, 0.0, 0.0, 0.0, 0.0, 0.0, 0.0, 0.0, 0.0, 0.0, 0.0, 0.0, 0.0, 0.0, 0.0, 0.0, 0.0, 0.0, 0.0, 0.0, 0.0, 0.0, 0.0, 0.0, 0.0, 0.0, 0.0, 0.0, 0.0, 0.0, 0.0, 0.0, 0.0, 0.0, 0.0, 0.0, 0.0, 0.0, 0.0, 0.0, 0.0, 0.0, 0.0, 0.0, 0.0, 0.0, 0.0, 0.0, 0.0, 0.0, 0.0, 0.0, 0.0, 0.0, 0.0, 0.0, 0.0, 0.0, 0.0, 0.0, 0.0, 0.0, 0.0, 0.0, 0.0, 0.0, 0.0, 0.0, 0.0, 0.0, 0.0, 0.0, 0.0, 0.0, 0.0, 0.0, 0.0, 0.0, 0.0, 0.0, 0.0, 0.0, 0.0, 0.0, 0.0, 0.0, 0.0, 0.0, 0.0, 0.0, 0.0, 0.0, 0.0, 0.0, 0.0, 0.0, 0.0, 0.0, 0.0, 0.0, 0.0, 0.0, 0.0, 0.0, 0.0, 0.0, 0.0, 0.0, 0.0, 0.0, 0.0, 0.0, 0.0, 0.0, 0.0, 0.0, 0.0, 0.0, 0.0, 0.0, 0.0, 0.0, 0.0, 0.0, 0.0, 0.0, 0.0, 0.0, 0.0, 0.0, 0.0, 0.0, 0.0, 0.0, 0.0, 0.0, 0.0, 0.0, 0.0, 0.0, 0.0, 0.0, 0.0, 0.0, 0.0, 0.0, 0.0, 0.0, 0.0, 0.0, 0.0, 0.0, 0.0, 0.0, 0.0, 0.0, 0.0, 0.0, 0.0, 0.0, 0.0, 0.0, 0.0, 0.0, 0.0, 0.0, 0.0, 0.0, 0.0, 0.0, 0.0, 0.0, 0.0, 0.0, 0.0, 0.0, 0.0, 0.0, 0.0, 0.0, 0.0, 0.0, 0.0, 0.0, 0.0, 0.0, 0.0, 0.0, 0.0, 0.0, 0.0, 0.0, 0.0, 0.0, 0.0, 0.0, 0.0, 0.0, 0.0, 0.0, 0.0, 0.0, 0.0, 0.0, 0.0, 0.0, 0.0, 0.0, 0.0, 0.0, 0.0, 0.0, 0.0, 0.0, 0.0, 0.0, 0.0, 0.0, 0.0, 0.0, 0.0, 0.0, 0.0, 0.0, 0.0, 0.0, 0.0, 0.0, 0.0, 0.0, 0.0, 0.0, 0.0, 0.0, 0.0, 0.0, 0.0, 0.0, 0.0, 0.0, 0.0, 0.0, 0.0, 0.0, 0.0, 0.0, 0.0, 0.0, 0.0, 0.0, 0.0, 0.0, 0.0, 0.0, 0.0, 0.0, 0.0, 0.0, 0.0, 0.0, 0.0, 0.0, 0.0, 0.0, 0.0, 0.0, 0.0, 0.0, 0.0, 0.0, 0.0, 0.0, 0.0, 0.0, 0.0, 0.0, 0.0, 0.0, 0.0, 0.0, 0.0, 0.0, 0.0, 0.0, 0.0, 0.0, 0.0, 0.0, 0.0, 0.0, 0.0, 0.0, 0.0, 0.0, 0.0, 0.0, 0.0, 0.0, 0.0, 0.0, 0.0, 0.0, 0.0, 0.0, 0.0, 0.0, 0.0, 0.0, 0.0, 0.0, 0.0, 0.0, 0.0, 0.0, 0.0, 0.0, 0.0, 0.0, 0.0, 0.0, 0.0, 0.0, 0.0, 0.0, 0.0, 0.0, 0.0, 0.0, 0.0, 0.0, 0.0, 0.0, 0.0, 0.0, 0.0, 0.0, 0.0, 0.0, 0.0, 0.0, 0.0, 0.0, 0.0, 0.0, 0.0, 0.0, 0.0, 0.0, 0.0, 0.0, 0.0, 0.0, 0.0, 0.0, 0.0, 0.0, 0.0, 0.0, 0.0, 0.0, 0.0, 0.0, 0.0, 0.0, 0.0, 0.0, 0.0, 0.0, 0.0, 0.0, 0.0, 0.0, 0.0, 0.0, 0.0, 0.0, 0.0, 0.0, 0.0, 0.0, 0.0, 0.0, 0.0, 0.0, 0.0, 0.0, 0.0, 0.0, 0.0, 0.0, 0.0, 0.0, 0.0, 0.0, 0.0, 0.0, 0.0, 0.0, 0.0, 0.0, 0.0, 0.0, 0.0, 0.0, 0.0, 0.0, 0.0, 0.0, 0.0, 0.0, 0.0, 0.0, 0.0, 0.0, 0.0, 0.0, 0.0, 0.0, 0.0, 0.0, 0.0, 0.0, 0.0, 0.0, 0.0, 0.0, 0.0, 0.0, 0.0, 0.0, 0.0, 0.0, 0.0, 0.0, 0.0, 0.0, 0.0, 0.0, 0.0, 0.0, 0.0, 0.0, 0.0, 0.0, 0.0, 0.0, 0.0, 0.0, 0.0, 0.0])
me_plane_001.materials.append(mat_wood)
me_plane_001.update()
me_material_preview_mesh = bpy.data.meshes.new('Material_Preview_Mesh')
me_material_preview_mesh.from_pydata([], [], [])
me_material_preview_mesh.update()

# ---- objects
ob_light = bpy.data.objects.new('Light', light_light)
ob_camera = bpy.data.objects.new('Camera', cam_camera)
ob_plane = bpy.data.objects.new('Plane', me_plane)
ob_empty = bpy.data.objects.new('Empty', None)
ob_plane_001 = bpy.data.objects.new('Plane.001', me_plane_001)
ob_material_preview_dummy = bpy.data.objects.new('Material_Preview_Dummy', me_material_preview_mesh)

# ---- transforms, parenting, visibility, modifiers, constraints
ob_light.location = (4.076, 1.005, 5.904)
ob_light.rotation_euler = (0.6503, 0.05522, 1.866)
ob_light.lock_rotations_4d = False
ob_light.empty_display_type = 'ARROWS'
ob_light.color = (0.0, 0.0, 0.0, 0.0)
ob_light.lineart.crease_threshold = 0.0
ob_camera.location = (7.359, -6.926, 4.958)
ob_camera.rotation_euler = (1.109, 0.0, 0.8149)
ob_camera.lock_rotations_4d = False
ob_camera.empty_display_type = 'ARROWS'
ob_camera.color = (0.0, 0.0, 0.0, 0.0)
ob_camera.display_type = 'WIRE'
ob_camera.lineart.crease_threshold = 0.0
ob_plane.location = (0.0, 0.0, 0.0)
_m = ob_plane.modifiers.new('Subdivision', 'SUBSURF')
_m.levels = 2
ob_empty.location = (4.706e-16, 0.06401, 0.8201)
ob_empty.rotation_euler = (1.571, -0.0, 1.571)
ob_empty.empty_display_type = 'IMAGE'
ob_empty.empty_display_size = 5.0
ob_empty.empty_image_offset = (-0.4992, -0.5032)
ob_empty.use_empty_image_alpha = True
ob_empty.color = (1.0, 1.0, 1.0, 0.1575)
ob_plane_001.location = (0.0, 0.0, 0.0)
_m = ob_plane_001.modifiers.new('Subdivision', 'SUBSURF')
_m.levels = 3
ob_material_preview_dummy.location = (0.0, 0.0, 0.0)
ob_material_preview_dummy.hide_select = True
ob_material_preview_dummy.hide_render = True

# ---- collection membership
col_collection.objects.link(ob_light)
col_collection.objects.link(ob_camera)
col_collection.objects.link(ob_plane)
col_collection.objects.link(ob_empty)
col_collection.objects.link(ob_plane_001)
col_collection.objects.link(ob_material_preview_dummy)

# ---- scene / render settings (as saved in the file)
scene.camera = ob_camera
scene.frame_start = 1; scene.frame_end = 250; scene.frame_set(1)
scene.render.engine = 'BLENDER_EEVEE_NEXT'
scene.cycles.sampling_pattern = 'TABULATED_SOBOL'
bpy.context.view_layer.update()
